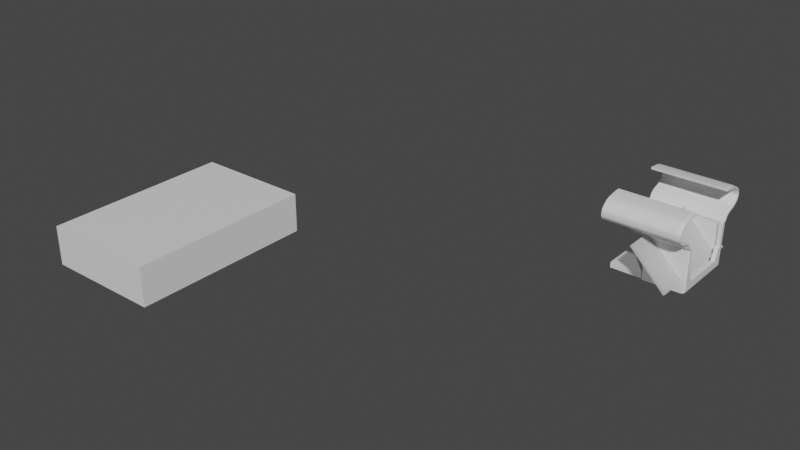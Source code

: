 # Source: CamProj_2.blend  (saved by Blender 2.93.20; exported with 4.5.12 LTS)
import bpy
from mathutils import Matrix  # noqa: F401  (used for matrix-valued properties, if any)

bpy.ops.wm.read_factory_settings(use_empty=True)
scene = bpy.context.scene
scene.name = 'Scene'

# ---- collections
col_collection = bpy.data.collections.new('Collection'); scene.collection.children.link(col_collection)

# ---- materials (node trees are filled in below, after node groups)
mat_material_002 = bpy.data.materials.new('Material.002')
mat_material_002.use_transparent_shadow = False
mat_material_002.diffuse_color = (0.0, 0.0, 0.0, 1.0)
mat_material_001 = bpy.data.materials.new('Material.001')
mat_material_001.use_transparent_shadow = False
mat_material_001.diffuse_color = (0.04955, 0.04955, 0.04955, 1.0)
mat_material_003 = bpy.data.materials.new('Material.003')
mat_material_003.surface_render_method = 'BLENDED'
mat_material_003.blend_method = 'BLEND'
mat_material_003.alpha_threshold = 0.0
mat_material_003.use_transparency_overlap = False
mat_material_003.show_transparent_back = False
mat_material_003.diffuse_color = (1.0, 1.0, 1.0, 0.02857)

# ---- material node trees
mat_material_002.use_nodes = True; mat_material_002.node_tree.nodes.clear()
_N = mat_material_002.node_tree.nodes; _L = mat_material_002.node_tree.links
n0 = _N.new('ShaderNodeBsdfPrincipled'); n0.name = 'Principled BSDF'; n0.location = (10, 300)
n0.distribution = 'GGX'
n0.subsurface_method = 'BURLEY'
n0.inputs[3].default_value = 1.45
n0.inputs[27].default_value = (0.0, 0.0, 0.0, 1.0)
n0.inputs[28].default_value = 1.0
n1 = _N.new('ShaderNodeOutputMaterial'); n1.name = 'Material Output'; n1.location = (300, 300)
_L.new(n0.outputs[0], n1.inputs[0])
n1.is_active_output = True
mat_material_001.use_nodes = True; mat_material_001.node_tree.nodes.clear()
_N = mat_material_001.node_tree.nodes; _L = mat_material_001.node_tree.links
n0 = _N.new('ShaderNodeBsdfPrincipled'); n0.name = 'Principled BSDF'; n0.location = (10, 300)
n0.distribution = 'GGX'
n0.subsurface_method = 'BURLEY'
n0.inputs[3].default_value = 1.45
n0.inputs[27].default_value = (0.0, 0.0, 0.0, 1.0)
n0.inputs[28].default_value = 1.0
n1 = _N.new('ShaderNodeOutputMaterial'); n1.name = 'Material Output'; n1.location = (300, 300)
_L.new(n0.outputs[0], n1.inputs[0])
n1.is_active_output = True
mat_material_003.use_nodes = True; mat_material_003.node_tree.nodes.clear()
_N = mat_material_003.node_tree.nodes; _L = mat_material_003.node_tree.links
n0 = _N.new('ShaderNodeBsdfPrincipled'); n0.name = 'Principled BSDF'; n0.location = (10, 300)
n0.distribution = 'GGX'
n0.subsurface_method = 'BURLEY'
n0.inputs[3].default_value = 1.45
n0.inputs[4].default_value = 0.4877
n0.inputs[27].default_value = (0.0, 0.0, 0.0, 1.0)
n1 = _N.new('ShaderNodeOutputMaterial'); n1.name = 'Material Output'; n1.location = (300, 300)
_L.new(n0.outputs[0], n1.inputs[0])
n1.is_active_output = True

# ---- world
world_world = bpy.data.worlds.new('World'); scene.world = world_world
world_world.use_nodes = True; world_world.node_tree.nodes.clear()
_N = world_world.node_tree.nodes; _L = world_world.node_tree.links
n0 = _N.new('ShaderNodeOutputWorld'); n0.name = 'World Output'; n0.location = (300, 300)
n1 = _N.new('ShaderNodeBackground'); n1.name = 'Background'; n1.location = (10, 300)
n1.inputs[0].default_value = (0.05088, 0.05088, 0.05088, 1.0)
_L.new(n1.outputs[0], n0.inputs[0])
n0.is_active_output = True
world_world.color = (0.05088, 0.05088, 0.05088)
world_world.use_sun_shadow = False
world_world.sun_shadow_jitter_overblur = 0.0

# ---- meshes
me_c920_hood = bpy.data.meshes.new('C920-Hood')
me_c920_hood.from_pydata([(-27.97, -2.659, -20.0), (-30.05, -2.3, -20.0), (28.03, -1.801, -20.0), (31.01, -1.579, -20.0), (29.41, -2.503, -20.0), (-28.85, -1.801, -20.0), (29.16, -2.62, -20.0), (28.91, -2.659, -20.0), (-28.23, -2.62, -20.0), (-30.05, -2.3, 14.0), (-30.05, -42.3, 14.0), (-27.97, -2.659, 14.0), (28.91, -2.659, 14.0), (-30.05, -42.3, -20.0), (-28.23, -42.62, -20.0), (31.01, -1.579, 14.0), (28.03, -1.801, 14.77), (-28.85, -1.801, 14.77), (-26.87, 26.59, 14.77), (-29.79, -1.853, 16.22), (-27.97, -42.66, -20.0), (28.91, -42.66, -20.0), (29.16, -42.62, -20.0), (29.41, -42.5, -20.0), (31.01, -41.58, -20.0), (30.61, -1.948, 17.57), (-32.59, 2.96, 17.57), (-32.31, 2.483, 17.57), (-32.08, 1.983, 17.57), (-31.54, 0.7104, 17.57), (-31.3, 0.2294, 17.57), (-31.06, -0.1537, 17.57), (-30.83, -0.444, 17.57), (-30.6, -0.6457, 17.57), (-29.35, -1.645, 17.57), (-29.11, -1.763, 17.57), (-28.85, -1.801, 17.57), (28.28, -1.763, 17.57), (29.85, -1.406, 17.57), (30.09, -1.289, 17.57), (30.32, -1.087, 17.57), (30.55, -0.7966, 17.57), (30.78, -0.4135, 17.57), (31.03, 0.06748, 17.57), (31.72, 1.512, 17.57), (32.03, 2.238, 17.57), (32.08, 2.317, 17.57), (32.41, 2.772, 17.57), (32.78, 3.204, 17.57), (33.2, 3.615, 17.57), (33.65, 4.005, 17.57), (34.15, 4.373, 17.57), (34.68, 4.72, 17.57), (35.84, 5.353, 17.57), (37.12, 5.906, 17.57), (38.48, 6.381, 17.57), (41.05, 7.092, 17.57), (42.17, 7.476, 17.57), (43.26, 7.929, 17.57), (44.32, 8.446, 17.57), (45.3, 9.026, 17.57), (46.21, 9.664, 17.57), (47.01, 10.36, 17.57), (47.69, 11.1, 17.57), (47.98, 11.49, 17.57), (48.23, 11.9, 17.57), (48.44, 12.31, 17.57), (49.13, 13.76, 17.57), (49.3, 14.18, 17.57), (49.42, 14.62, 17.57), (49.49, 15.06, 17.57), (49.51, 15.52, 17.57), (31.19, 2.785, 15.84), (31.19, 2.793, 15.85), (31.18, 2.785, 15.85), (49.48, 15.99, 17.57), (49.39, 16.46, 17.57), (49.24, 16.94, 17.57), (49.04, 17.43, 17.57), (48.34, 18.88, 17.57), (48.07, 19.38, 17.57), (47.74, 19.88, 17.57), (47.34, 20.4, 17.57), (46.86, 20.92, 17.57), (44.89, 22.61, 17.57), (44.05, 23.15, 17.57), (43.05, 23.66, 17.57), (41.85, 24.14, 17.57), (37.07, 25.35, 17.57), (34.97, 25.72, 17.57), (-29.11, -3.179, 17.6), (-28.29, -3.179, 17.6), (29.58, -2.022, 17.6), (32.46, 26.05, 17.57), (40.39, 24.58, 17.57), (28.91, -37.66, -20.0), (-27.97, -37.66, -20.0), (-27.97, -37.66, 14.0), (28.91, -37.66, 14.0), (31.01, -36.58, 14.0), (30.61, -36.25, 16.22), (29.58, -35.38, 17.6), (-28.23, -42.62, 14.0), (-27.97, -42.66, 14.0), (28.91, -42.66, 14.0), (29.16, -42.62, 14.0), (29.41, -42.5, 14.0), (31.01, -41.58, 14.0), (-29.79, -41.85, 16.22), (-28.32, -42.11, 16.22), (-28.06, -42.15, 16.22), (28.82, -42.15, 16.22), (29.07, -42.11, 16.22), (29.32, -42.0, 16.22), (30.61, -41.25, 16.22), (-28.55, -40.78, 17.6), (-29.11, -40.68, 17.6), (-28.29, -40.82, 17.6), (28.58, -40.82, 17.6), (28.84, -40.78, 17.6), (29.08, -40.67, 17.6), (29.58, -40.38, 17.6), (0.4688, -42.66, -20.0), (0.4688, -37.66, -20.0), (-27.97, -37.66, -50.0), (-27.97, -42.66, -50.0), (0.4689, -42.66, -50.0), (0.4689, -37.66, -50.0), (-49.32, 16.32, -50.0), (-49.29, 16.79, -50.0), (-26.87, 26.59, -50.0), (-30.33, 26.34, -50.0), (-33.28, 26.05, -50.0), (-35.79, 25.72, -50.0), (-37.89, 25.35, -50.0), (-49.21, 17.26, -50.0), (-39.65, 24.94, -50.0), (-41.11, 24.5, -50.0), (-42.31, 24.02, -50.0), (-43.31, 23.51, -50.0), (-44.15, 22.97, -50.0), (-49.06, 17.75, -50.0), (-44.89, 22.4, -50.0), (-46.15, 21.4, -50.0), (-46.83, 20.8, -50.0), (-47.38, 20.28, -50.0), (-47.85, 19.76, -50.0), (-48.25, 19.24, -50.0), (-48.85, 18.24, -50.0), (-48.59, 18.74, -50.0), (-49.32, 14.72, -50.0), (-49.3, 14.26, -50.0), (-49.23, 13.82, -50.0), (-49.11, 13.38, -50.0), (-48.74, 12.54, -50.0), (-48.95, 12.95, -50.0), (-40.3, 6.735, -50.0), (-37.74, 6.024, -50.0), (-36.37, 5.549, -50.0), (-35.1, 4.997, -50.0), (-33.94, 4.364, -50.0), (-41.43, 7.12, -50.0), (-33.57, 4.122, -50.0), (-33.29, 3.847, -50.0), (-32.92, 3.414, -50.0), (-42.52, 7.572, -50.0), (-32.59, 2.96, -50.0), (-32.31, 2.483, -50.0), (-32.08, 1.983, -50.0), (-31.54, 0.7104, -50.0), (-44.56, 8.669, -50.0), (-43.58, 8.09, -50.0), (-31.3, 0.2294, -50.0), (-31.06, -0.1537, -50.0), (-30.83, -0.444, -50.0), (-29.11, -1.763, -50.0), (-29.35, -1.645, -50.0), (31.03, 0.06747, -50.0), (30.78, -0.4135, -50.0), (31.72, 1.512, -50.0), (32.03, 2.238, -50.0), (32.08, 2.317, -50.0), (32.41, 2.772, -50.0), (32.78, 3.204, -50.0), (33.2, 3.615, -50.0), (33.65, 4.005, -50.0), (30.55, -0.7966, -50.0), (34.15, 4.373, -50.0), (34.68, 4.72, -50.0), (35.84, 5.353, -50.0), (37.12, 5.906, -50.0), (38.48, 6.381, -50.0), (41.05, 7.092, -50.0), (42.17, 7.476, -50.0), (43.26, 7.929, -50.0), (47.01, 10.36, -50.0), (46.21, 9.664, -50.0), (48.44, 12.31, -50.0), (48.23, 11.9, -50.0), (49.42, 14.62, -50.0), (49.3, 14.18, -50.0), (49.49, 15.06, -50.0), (47.34, 20.4, -50.0), (47.74, 19.88, -50.0), (46.32, 21.44, -50.0), (46.86, 20.92, -50.0), (29.5, 26.34, -50.0), (32.46, 26.05, -50.0), (34.97, 25.72, -50.0), (37.07, 25.35, -50.0), (40.39, 24.58, -50.0), (41.85, 24.14, -50.0), (43.05, 23.66, -50.0), (44.05, 23.15, -50.0), (44.89, 22.61, -50.0), (45.63, 22.04, -50.0), (48.07, 19.38, -50.0), (48.34, 18.88, -50.0), (49.04, 17.43, -50.0), (49.24, 16.94, -50.0), (49.39, 16.46, -50.0), (49.48, 15.99, -50.0), (49.51, 15.52, -50.0), (49.13, 13.76, -50.0), (47.98, 11.49, -50.0), (47.69, 11.1, -50.0), (45.3, 9.026, -50.0), (44.32, 8.446, -50.0), (30.09, -1.289, -50.0), (30.32, -1.087, -50.0), (35.16, 4.139, -50.0), (35.13, 4.121, -50.0), (29.85, -1.406, -50.0), (28.28, -1.763, -50.0), (28.03, -1.801, -50.0), (-28.85, -1.801, -50.0), (-30.6, -0.6457, -50.0), (-33.39, 2.721, -50.0), (-33.39, 2.722, -50.0), (-45.47, 9.307, -50.0), (-46.72, 10.31, -50.0), (-47.52, 11.0, -50.0), (-48.2, 11.75, -50.0), (-48.49, 12.14, -50.0), (-24.52, -24.88, 17.6), (-24.52, -24.88, 14.0), (-24.25, -26.07, 17.6), (-24.25, -26.07, 14.0), (-23.92, -27.26, 17.6), (-23.92, -27.26, 14.0), (-22.6, -30.69, 17.6), (-22.6, -30.69, 14.0), (-23.1, -29.57, 17.6), (-23.1, -29.57, 14.0), (-23.54, -28.42, 17.6), (-23.54, -28.42, 14.0), (-22.05, -31.78, 17.6), (-22.05, -31.78, 14.0), (-20.79, -33.89, 17.6), (-21.09, -33.41, 14.0), (-20.79, -33.89, 14.0), (-21.44, -32.85, 17.6), (-21.44, -32.85, 14.27), (-21.59, -32.59, 14.0), (21.44, -32.85, 17.6), (21.44, -32.85, 14.27), (21.09, -33.41, 14.0), (20.79, -33.89, 17.6), (20.79, -33.89, 14.0), (24.52, -24.88, 17.6), (24.52, -24.88, 14.0), (24.25, -26.07, 17.6), (24.25, -26.07, 14.0), (23.92, -27.26, 17.6), (23.92, -27.26, 14.0), (23.54, -28.42, 17.6), (23.54, -28.42, 14.0), (23.1, -29.57, 17.6), (23.1, -29.57, 14.0), (22.6, -30.69, 17.6), (22.6, -30.69, 14.0), (22.05, -31.78, 17.6), (22.05, -31.78, 14.0), (21.59, -32.59, 14.0), (-51.19, 14.57, 14.11), (-51.19, 16.48, 14.11), (-51.17, 14.04, 14.11), (35.64, 3.263, -20.0), (35.64, 3.262, -20.0), (31.61, -2.375, -20.0), (29.91, -3.369, -20.0), (-30.48, -3.199, -20.0), (-51.15, 17.03, 14.11), (-50.6, 16.3, 17.59), (-50.56, 16.84, 17.59), (-50.6, 14.75, 17.59), (-50.57, 14.23, 17.59), (-51.08, 13.48, 14.11), (-50.48, 13.68, 17.6), (-50.93, 12.95, 14.12), (-50.73, 12.43, 14.12), (-50.48, 11.93, 14.11), (-50.19, 11.46, 14.11), (-49.86, 11.01, 14.11), (-48.64, 9.554, 14.11), (-47.9, 8.751, 14.11), (-47.02, 7.987, 14.11), (-46.04, 7.297, 14.12), (-44.98, 6.678, 14.12), (-43.87, 6.13, 14.11), (-42.72, 5.653, 14.11), (-41.54, 5.249, 14.11), (-38.97, 4.538, 14.11), (-37.67, 4.087, 14.11), (-36.48, 3.567, 14.12), (-35.39, 2.974, 14.12), (-34.92, 2.665, 14.12), (-34.47, 2.334, 14.11), (-34.06, 1.986, 14.11), (-34.17, 2.106, 14.12), (-34.06, 1.902, 14.12), (-33.86, 1.46, 14.12), (-33.31, 0.1701, 14.12), (-33.04, -0.3741, 14.11), (-32.75, -0.8414, 14.11), (-32.48, -1.193, 14.11), (-31.23, -2.679, 14.11), (-30.83, -3.012, 14.11), (-30.48, -3.194, 14.12), (31.66, -2.33, 14.12), (31.96, -2.064, 14.11), (32.28, -1.655, 14.11), (32.57, -1.187, 14.11), (32.84, -0.6428, 14.11), (33.39, 0.6478, 14.11), (33.6, 1.091, 14.11), (33.83, 1.483, 14.12), (34.1, 1.865, 14.12), (34.42, 2.234, 14.12), (34.78, 2.592, 14.12), (35.19, 2.936, 14.11), (35.63, 3.267, 14.11), (35.64, 3.268, 14.11), (35.6, 3.246, 14.11), (36.79, 3.766, 14.11), (38.09, 4.218, 14.12), (40.66, 4.929, 14.11), (41.83, 5.332, 14.11), (42.99, 5.809, 14.11), (44.1, 6.355, 14.11), (46.76, 7.899, 14.11), (47.74, 8.59, 14.11), (48.62, 9.355, 14.11), (49.38, 10.18, 14.12), (49.72, 10.65, 14.11), (50.01, 11.12, 14.11), (50.26, 11.62, 14.11), (50.45, 12.1, 14.11), (51.1, 13.88, 14.11), (51.24, 14.41, 14.11), (51.33, 14.96, 14.11), (51.35, 15.53, 14.12), (51.31, 16.11, 14.11), (51.21, 16.69, 14.11), (51.04, 17.26, 14.11), (50.39, 19.04, 14.11), (50.15, 19.6, 14.11), (49.84, 20.18, 14.11), (49.46, 20.76, 14.12), (49.01, 21.33, 14.12), (48.49, 21.9, 14.12), (47.91, 22.47, 14.11), (47.18, 23.1, 14.11), (46.38, 23.72, 14.11), (45.48, 24.29, 14.11), (43.84, 25.24, 14.11), (42.77, 25.78, 14.11), (41.49, 26.29, 14.11), (39.97, 26.76, 14.12), (38.15, 27.18, 14.12), (36.0, 27.56, 14.12), (33.45, 27.89, 14.12), (30.47, 28.19, 14.12), (26.99, 28.44, 14.12), (-29.53, 28.19, 14.11), (-32.52, 27.89, 14.11), (-35.06, 27.56, 14.11), (-39.03, 26.86, 14.11), (-40.85, 26.44, 14.11), (-42.37, 25.97, 14.11), (-43.66, 25.46, 14.11), (-44.74, 24.91, 14.12), (-45.66, 24.32, 14.12), (-46.46, 23.71, 14.11), (-47.19, 23.07, 14.11), (-47.78, 22.5, 14.11), (-48.28, 21.95, 14.11), (-49.49, 20.5, 14.11), (-49.93, 19.94, 14.11), (-50.31, 19.37, 14.11), (-50.62, 18.79, 14.11), (-50.87, 18.2, 14.12), (-51.04, 17.62, 14.11), (-50.45, 17.41, 17.6), (-50.33, 13.16, 17.6), (-50.14, 12.65, 17.6), (-49.9, 12.17, 17.6), (-49.61, 11.7, 17.59), (-49.29, 11.25, 17.59), (-48.3, 10.07, 17.59), (-47.57, 9.276, 17.59), (-46.69, 8.523, 17.6), (-45.72, 7.84, 17.6), (-44.67, 7.226, 17.6), (-43.56, 6.681, 17.6), (-42.42, 6.206, 17.6), (-41.25, 5.803, 17.6), (-38.68, 5.094, 17.6), (-37.37, 4.642, 17.6), (-36.17, 4.12, 17.61), (-35.07, 3.523, 17.61), (-34.59, 3.208, 17.61), (-34.14, 2.872, 17.6), (-33.73, 2.52, 17.6), (-33.66, 2.47, 17.61), (-33.47, 2.132, 17.61), (-33.27, 1.684, 17.61), (-32.72, 0.3951, 17.6), (-32.45, -0.1425, 17.6), (-32.18, -0.6023, 17.59), (-31.91, -0.9487, 17.59), (-30.89, -2.156, 17.59), (-30.51, -2.472, 17.6), (-30.17, -3.179, 17.51), (31.18, -1.907, 17.61), (31.48, -1.654, 17.6), (31.79, -1.258, 17.6), (32.08, -0.801, 17.6), (32.35, -0.265, 17.59), (32.9, 1.024, 17.59), (33.1, 1.476, 17.6), (33.33, 1.879, 17.61), (33.61, 2.27, 17.61), (33.94, 2.647, 17.61), (34.31, 3.009, 17.61), (34.72, 3.357, 17.6), (35.17, 3.69, 17.6), (35.27, 3.753, 17.59), (35.46, 3.855, 17.6), (36.66, 4.382, 17.6), (37.97, 4.838, 17.61), (40.53, 5.546, 17.6), (41.7, 5.946, 17.6), (42.85, 6.418, 17.59), (43.96, 6.958, 17.59), (46.3, 8.322, 17.59), (47.27, 9.01, 17.6), (48.15, 9.768, 17.6), (48.89, 10.59, 17.6), (49.23, 11.04, 17.6), (49.52, 11.51, 17.6), (49.76, 11.99, 17.59), (49.95, 12.47, 17.59), (50.48, 13.91, 17.59), (50.61, 14.43, 17.59), (50.7, 14.97, 17.6), (50.72, 15.53, 17.6), (50.69, 16.09, 17.6), (50.58, 16.67, 17.59), (50.42, 17.22, 17.59), (49.89, 18.67, 17.59), (49.66, 19.22, 17.59), (49.35, 19.79, 17.6), (48.97, 20.36, 17.6), (48.53, 20.92, 17.6), (48.02, 21.49, 17.6), (47.44, 22.05, 17.6), (46.71, 22.68, 17.6), (45.92, 23.3, 17.59), (45.03, 23.87, 17.59), (43.7, 24.64, 17.59), (42.64, 25.18, 17.59), (41.36, 25.68, 17.6), (39.85, 26.14, 17.6), (38.04, 26.56, 17.6), (35.89, 26.93, 17.6), (33.35, 27.27, 17.6), (30.37, 27.57, 17.6), (26.9, 27.82, 17.6), (-29.61, 27.57, 17.59), (-32.59, 27.28, 17.59), (-35.13, 26.94, 17.59), (-38.75, 26.31, 17.59), (-40.56, 25.88, 17.59), (-42.08, 25.42, 17.6), (-43.35, 24.91, 17.6), (-44.42, 24.36, 17.6), (-45.34, 23.78, 17.6), (-46.13, 23.17, 17.6), (-46.86, 22.54, 17.6), (-47.44, 21.98, 17.59), (-47.94, 21.43, 17.59), (-48.93, 20.26, 17.59), (-49.36, 19.7, 17.59), (-49.73, 19.13, 17.6), (-50.04, 18.56, 17.6), (-50.27, 17.99, 17.6), (-29.42, -3.179, 17.6), (-51.2, 14.57, -50.0), (-51.2, 16.48, -50.0), (-51.17, 14.04, -50.0), (-51.16, 17.03, -50.0), (-51.05, 17.62, -50.0), (-50.87, 18.2, -50.0), (-50.63, 18.79, -50.0), (-50.32, 19.37, -50.0), (-49.94, 19.95, -50.0), (-49.5, 20.51, -50.0), (-48.29, 21.95, -50.0), (-47.78, 22.51, -50.0), (-47.19, 23.07, -50.0), (-46.47, 23.71, -50.0), (-45.67, 24.33, -50.0), (-44.74, 24.92, -50.0), (-43.66, 25.47, -50.0), (-42.37, 25.98, -50.0), (-40.85, 26.44, -50.0), (-39.03, 26.86, -50.0), (-35.06, 27.56, -50.0), (-32.52, 27.9, -50.0), (-29.53, 28.2, -50.0), (38.1, 4.212, -50.0), (40.66, 4.923, -50.0), (41.84, 5.326, -50.0), (26.99, 28.45, -50.0), (30.47, 28.2, -50.0), (33.45, 27.9, -50.0), (36.0, 27.56, -50.0), (38.15, 27.18, -50.0), (39.97, 26.76, -50.0), (41.49, 26.3, -50.0), (42.78, 25.79, -50.0), (43.84, 25.25, -50.0), (45.48, 24.3, -50.0), (46.38, 23.72, -50.0), (47.18, 23.11, -50.0), (47.91, 22.47, -50.0), (48.5, 21.91, -50.0), (49.02, 21.33, -50.0), (49.47, 20.76, -50.0), (49.85, 20.18, -50.0), (50.16, 19.6, -50.0), (50.39, 19.04, -50.0), (51.04, 17.26, -50.0), (51.21, 16.7, -50.0), (51.32, 16.11, -50.0), (51.36, 15.53, -50.0), (51.33, 14.96, -50.0), (51.25, 14.41, -50.0), (51.1, 13.88, -50.0), (50.45, 12.09, -50.0), (50.27, 11.62, -50.0), (50.02, 11.12, -50.0), (49.72, 10.64, -50.0), (49.38, 10.18, -50.0), (48.63, 9.35, -50.0), (47.74, 8.585, -50.0), (44.1, 6.35, -50.0), (46.76, 7.893, -50.0), (42.99, 5.803, -50.0), (36.8, 3.76, -50.0), (33.6, 1.087, -50.0), (33.83, 1.48, -50.0), (35.6, 3.241, -50.0), (35.64, 3.263, -50.0), (34.43, 2.23, -50.0), (34.79, 2.587, -50.0), (35.64, 3.262, -50.0), (32.85, -0.6448, -50.0), (33.4, 0.6452, -50.0), (35.19, 2.931, -50.0), (34.11, 1.86, -50.0), (-32.48, -1.197, -50.0), (-31.23, -2.682, -50.0), (32.57, -1.19, -50.0), (32.29, -1.658, -50.0), (31.96, -2.069, -50.0), (31.59, -2.394, -50.0), (29.91, -3.369, -50.0), (-33.04, -0.3776, -50.0), (-33.32, 0.1672, -50.0), (-30.84, -3.017, -50.0), (-30.48, -3.199, -50.0), (-32.76, -0.8458, -50.0), (-41.54, 5.243, -50.0), (-42.72, 5.647, -50.0), (-33.87, 1.457, -50.0), (-34.07, 1.899, -50.0), (-34.18, 2.102, -50.0), (-34.07, 1.981, -50.0), (-35.39, 2.969, -50.0), (-34.92, 2.659, -50.0), (-34.47, 2.328, -50.0), (-38.98, 4.533, -50.0), (-36.48, 3.561, -50.0), (-37.68, 4.081, -50.0), (-43.87, 6.124, -50.0), (-44.99, 6.672, -50.0), (-46.04, 7.292, -50.0), (-47.02, 7.982, -50.0), (-47.91, 8.747, -50.0), (-48.64, 9.551, -50.0), (-49.86, 11.01, -50.0), (-50.19, 11.46, -50.0), (-50.49, 11.93, -50.0), (-50.73, 12.43, -50.0), (-50.93, 12.94, -50.0), (-51.08, 13.48, -50.0), (-26.87, -23.87, 17.6), (-26.87, -23.87, 14.0), (-24.7, -23.87, 17.6), (-24.7, -23.87, 14.0), (26.87, -23.87, 17.6), (26.87, -23.87, 14.0), (24.7, -23.87, 17.6), (24.7, -23.87, 14.0), (-26.87, 27.77, 17.6), (-26.87, 28.38, 14.11), (-26.87, 28.39, -50.0), (-26.87, 26.59, -50.0), (-26.87, 26.59, 14.77), (-26.87, 26.56, 14.8), (-32.92, 3.414, 17.57), (46.32, 21.44, 17.57), (26.87, 27.82, 16.7), (26.87, 28.45, 14.11), (26.87, 28.46, -50.0), (26.87, 26.53, -50.0), (45.63, 22.04, 17.57), (26.87, -2.022, 17.6), (29.5, 26.34, 17.57), (26.87, -2.022, 14.0), (-26.87, -3.179, 17.6), (-26.87, -2.659, 14.0), (-33.29, 3.847, 17.57), (-33.57, 4.122, 17.57), (-33.94, 4.364, 17.57), (-35.1, 4.997, 17.57), (-36.37, 5.549, 17.57), (-37.74, 6.024, 17.57), (-40.3, 6.735, 17.57), (-41.43, 7.12, 17.57), (-42.52, 7.572, 17.57), (-43.58, 8.09, 17.57), (-44.56, 8.669, 17.57), (-45.47, 9.307, 17.57), (-46.72, 10.31, 17.57), (-47.52, 11.0, 17.57), (-48.2, 11.75, 17.57), (-48.49, 12.14, 17.57), (-48.74, 12.54, 17.57), (-48.95, 12.95, 17.57), (-49.11, 13.38, 17.57), (-49.23, 13.82, 17.57), (-49.3, 14.26, 17.57), (-49.32, 14.72, 17.57), (-49.32, 16.32, 17.57), (-49.29, 16.79, 17.57), (-49.21, 17.26, 17.57), (-49.06, 17.75, 17.57), (-48.85, 18.24, 17.57), (-48.59, 18.74, 17.57), (-48.25, 19.24, 17.57), (-47.85, 19.76, 17.57), (-47.38, 20.28, 17.57), (-46.83, 20.8, 17.57), (-46.15, 21.4, 17.57), (-44.89, 22.4, 17.57), (-44.15, 22.97, 17.57), (-43.31, 23.51, 17.57), (-42.31, 24.02, 17.57), (-41.11, 24.5, 17.57), (-39.65, 24.94, 17.57), (-37.89, 25.35, 17.57), (-35.79, 25.72, 17.57), (-33.28, 26.05, 17.57), (-30.33, 26.34, 17.57), (-26.87, 26.59, 17.57), (26.87, 26.53, 17.57), (31.01, -33.41, 12.0), (-30.05, -33.41, 12.0), (28.91, -33.41, 12.0), (-27.97, -33.41, 12.0), (-30.16, -1.0, -20.41), (-30.6, -0.6457, -20.06), (30.39, -1.0, -20.41), (32.67, -1.0, -20.41), (-31.06, -0.1537, -19.57), (-30.83, -0.444, -19.86), (-33.04, -0.376, -19.79), (-32.76, -0.8438, -20.26), (-32.63, -1.0, -20.41), (31.19, 0.4142, -19.0), (31.03, 0.06747, -19.35), (30.78, -0.4135, -19.83), (30.55, -0.7966, -20.21), (32.85, -0.6439, -20.06), (33.3, 0.4142, -19.0), (-31.39, 0.4142, -19.0), (-31.3, 0.2294, -19.18), (-33.32, 0.1686, -19.25), (-33.42, 0.4142, -19.0), (31.03, 0.06747, -18.65), (30.78, -0.4135, -18.17), (-30.6, -0.6457, -17.94), (28.28, -1.763, -16.82), (30.55, -0.7966, -17.79), (29.85, -1.406, -17.18), (30.09, -1.289, -17.3), (30.32, -1.087, -17.5), (-29.35, -1.645, -16.94), (31.62, -2.37, -16.22), (32.29, -1.656, -16.93), (32.57, -1.188, -17.4), (32.85, -0.6438, -17.94), (31.01, -1.579, -17.01), (-29.11, -1.763, -16.82), (-28.85, -1.801, -16.78), (28.03, -1.801, -16.78), (-30.48, -3.199, -15.39), (31.96, -2.066, -16.52), (-30.05, -2.3, -16.29), (28.91, -2.659, -15.93), (-27.97, -2.659, -15.93), (-31.3, 0.2294, -18.82), (-31.06, -0.1537, -18.43), (-30.83, -0.444, -18.14), (-33.32, 0.1687, -18.75), (-30.84, -3.014, -15.57), (-33.04, -0.3759, -18.21), (-32.76, -0.8436, -17.74), (-31.23, -2.68, -15.91), (-32.48, -1.195, -17.39), (31.01, -32.0, 13.41), (-30.05, -32.0, 13.41), (28.91, -32.0, 13.41), (-27.97, -32.0, 13.41), (28.28, -1.763, -19.65), (29.85, -1.406, -20.01), (30.09, -1.289, -20.13), (30.32, -1.087, -20.33), (-29.35, -1.645, -19.77), (31.61, -2.374, -19.04), (32.29, -1.656, -19.76), (32.57, -1.188, -20.23), (31.01, -1.579, -19.83), (-29.11, -1.763, -19.65), (-28.85, -1.801, -19.61), (28.03, -1.801, -19.61), (-30.48, -3.199, -18.22), (31.96, -2.066, -19.35), (-30.05, -2.3, -19.11), (28.91, -2.659, -18.76), (-27.97, -2.659, -18.76), (-30.84, -3.015, -18.4), (-31.23, -2.68, -18.73), (-32.48, -1.195, -20.22)], [], [(299, 616, 615, 300), (224, 64, 65, 198), (220, 221, 75, 76), (213, 85, 86, 212), (343, 573, 570, 344), (653, 171, 170, 654), (131, 686, 685, 132), (676, 675, 144, 143), (671, 149, 147, 672), (25, 92, 101, 100), (31, 735, 734, 30), (652, 165, 171, 653), (324, 740, 742, 325), (177, 178, 704, 703), (339, 576, 580, 340), (683, 134, 133, 684), (652, 651, 161, 165), (644, 632, 164, 163), (184, 49, 50, 185), (211, 212, 86, 87), (365, 552, 551, 366), (209, 88, 89, 208), (377, 540, 539, 378), (62, 63, 225, 195), (361, 556, 555, 362), (682, 136, 134, 683), (671, 670, 148, 149), (181, 180, 45, 46), (397, 517, 516, 398), (174, 173, 697, 698), (224, 225, 63, 64), (218, 219, 77, 78), (26, 166, 164, 632), (61, 196, 226, 60), (648, 647, 159, 158), (678, 140, 139, 679), (663, 662, 153, 152), (344, 570, 531, 345), (388, 526, 525, 389), (384, 530, 529, 385), (675, 674, 145, 144), (285, 509, 508, 284), (680, 679, 139, 138), (54, 55, 191, 190), (688, 637, 206, 640), (346, 532, 533, 347), (301, 614, 613, 302), (77, 219, 220, 76), (229, 750, 695, 705, 186), (215, 638, 84, 214), (217, 218, 78, 79), (398, 516, 515, 399), (351, 566, 565, 352), (646, 645, 162, 160), (629, 630, 18, 130), (169, 29, 30, 734, 708, 709, 172), (316, 601, 602, 317), (188, 52, 53, 189), (199, 200, 68, 69), (184, 183, 48, 49), (669, 668, 135, 141), (203, 216, 80, 81), (178, 186, 705, 704), (18, 630, 631), (664, 663, 152, 151), (200, 223, 67, 68), (226, 227, 59, 60), (5, 235, 175, 756, 757), (304, 611, 610, 305), (332, 723, 724, 333), (306, 609, 608, 307), (665, 664, 151, 150), (153, 662, 661, 155), (290, 291, 592, 588), (311, 594, 603, 312), (670, 669, 141, 148), (227, 194, 58, 59), (236, 174, 698, 694), (27, 167, 166, 26), (209, 210, 94, 88), (289, 587, 586, 760, 752), (233, 747, 748, 232), (651, 650, 156, 161), (622, 639, 641, 623), (627, 628, 530, 384), (73, 72, 74), (395, 519, 518, 396), (238, 237, 598, 599), (15, 725, 721, 329), (12, 16, 728, 732), (11, 733, 727, 17), (239, 655, 654, 170), (99, 100, 114, 107), (100, 101, 121, 114), (356, 561, 560, 357), (360, 557, 556, 361), (20, 125, 126, 122, 21, 104, 103), (330, 730, 722, 331), (362, 555, 554, 363), (28, 29, 169, 168), (674, 673, 146, 145), (106, 105, 22, 23), (103, 110, 109, 102), (106, 113, 112, 105), (106, 107, 114, 113), (104, 111, 110, 103), (112, 119, 118, 111), (10, 102, 109, 108), (105, 112, 111, 104), (111, 118, 117, 110), (113, 120, 119, 112), (103, 102, 14, 20), (108, 109, 115, 116), (121, 120, 113, 114), (110, 117, 115, 109), (107, 106, 23, 24), (102, 10, 13, 14), (105, 104, 21, 22), (19, 9, 10, 108), (367, 550, 549, 368), (117, 118, 119, 120, 121, 101, 92, 639, 622, 624, 269, 271, 273, 275, 277, 279, 281, 264, 267, 258, 261, 256, 250, 252, 254, 248, 246, 244, 620, 618, 642, 91, 90, 116, 115), (126, 125, 124, 127), (123, 122, 126, 127), (20, 96, 124, 125), (215, 204, 633, 638), (208, 89, 93, 207), (381, 536, 535, 382), (685, 684, 133, 132), (25, 15, 329, 434), (323, 739, 740, 324), (154, 660, 659, 243), (647, 646, 160, 159), (1, 761, 759, 291), (347, 533, 569, 348), (202, 203, 81, 82), (9, 19, 433, 328), (179, 177, 703, 702, 712, 43, 44), (222, 71, 75, 221), (70, 71, 222, 201), (399, 515, 514, 400), (372, 545, 544, 373), (53, 54, 190, 189), (233, 234, 2, 758, 747), (187, 51, 52, 188), (175, 176, 751, 756), (229, 228, 749, 750), (659, 658, 242, 243), (231, 574, 577, 580, 576, 575, 581, 572, 571, 579, 578, 584, 585, 586, 587, 588, 592, 591, 583, 582, 593, 589, 590, 596, 597, 598, 237, 238, 599, 602, 601, 600, 604, 605, 603, 594, 595, 606, 607, 608, 609, 610, 611, 612, 613, 614, 615, 616, 617, 510, 508, 509, 511, 512, 513, 514, 515, 516, 517, 518, 519, 520, 521, 522, 523, 524, 525, 526, 527, 528, 529, 530, 628, 629, 130, 131, 132, 133, 134, 136, 137, 138, 139, 140, 142, 143, 144, 145, 146, 147, 149, 148, 141, 135, 129, 128, 150, 151, 152, 153, 155, 154, 243, 242, 241, 240, 239, 170, 171, 165, 161, 156, 157, 158, 159, 160, 162, 163, 164, 166, 167, 168, 169, 172, 173, 174, 236, 176, 175, 235, 234, 233, 232, 228, 229, 186, 178, 177, 179, 180, 181, 182, 183, 184, 185, 187, 188, 189, 190, 191, 192, 193, 194, 227, 226, 196, 195, 225, 224, 198, 197, 223, 200, 199, 201, 222, 221, 220, 219, 218, 217, 216, 203, 202, 205, 204, 215, 214, 213, 212, 211, 210, 209, 208, 207, 206, 637, 636, 534, 535, 536, 537, 538, 539, 540, 541, 542, 543, 544, 545, 546, 547, 548, 549, 550, 551, 552, 553, 554, 555, 556, 557, 558, 559, 560, 561, 562, 563, 564, 565, 566, 568, 567, 569, 533, 532, 531, 570, 573, 230), (97, 98, 95, 123, 127, 124, 96), (337, 581, 575, 338), (27, 28, 168, 167), (18, 687, 686, 131, 130), (6, 7, 2, 5, 291, 290, 289, 3, 4), (182, 181, 46, 47), (61, 62, 195, 196), (688, 634, 635, 636, 637), (65, 66, 197, 198), (176, 236, 694, 693, 751), (187, 185, 50, 51), (128, 666, 665, 150), (231, 230, 573, 574), (216, 217, 79, 80), (385, 529, 528, 386), (223, 197, 66, 67), (70, 201, 199, 69), (180, 179, 44, 45), (155, 661, 660, 154), (678, 677, 142, 140), (56, 57, 193, 192), (649, 648, 158, 157), (2, 234, 235, 5), (210, 211, 87, 94), (205, 83, 633, 204), (645, 644, 163, 162), (19, 90, 507, 433), (241, 657, 656, 240), (274, 273, 271, 272), (278, 277, 275, 276), (266, 268, 265, 282, 283), (270, 269, 624, 625), (282, 281, 279, 280), (255, 254, 252, 253), (253, 252, 250, 251), (251, 250, 256, 257), (245, 244, 246, 247), (247, 246, 248, 249), (276, 275, 273, 274), (265, 264, 281, 282), (272, 271, 269, 270), (267, 264, 265, 268), (280, 279, 277, 278), (249, 248, 254, 255), (260, 258, 267, 268), (3, 755, 689, 743, 725, 15, 99, 107, 24), (483, 378, 379, 484), (369, 548, 547, 370), (476, 371, 372, 477), (494, 493, 388, 389), (367, 368, 473, 472), (303, 408, 407, 302), (497, 496, 391, 392), (488, 383, 635, 634), (380, 537, 536, 381), (294, 403, 402, 292), (423, 422, 317, 318), (416, 415, 310, 311), (359, 464, 463, 358), (477, 372, 373, 478), (366, 367, 472, 471), (345, 450, 449, 344), (299, 404, 298, 297), (368, 549, 548, 369), (390, 524, 523, 391), (503, 502, 397, 398), (421, 420, 315, 316), (419, 418, 313, 314), (322, 427, 426, 321), (348, 453, 452, 347), (344, 449, 448, 343), (340, 445, 444, 339), (355, 460, 459, 354), (357, 462, 461, 356), (363, 364, 469, 468), (353, 458, 457, 352), (365, 470, 469, 364), (379, 538, 537, 380), (486, 381, 382, 487), (363, 554, 553, 364), (475, 370, 371, 476), (332, 437, 436, 331), (504, 503, 398, 399), (505, 504, 399, 400), (202, 82, 83, 205), (501, 500, 395, 396), (496, 495, 390, 391), (313, 605, 604, 314), (297, 617, 616, 299), (627, 626, 687, 18, 631, 630, 629, 628), (391, 523, 522, 392), (354, 459, 458, 353), (343, 448, 447, 342), (305, 410, 409, 304), (412, 411, 306, 307), (327, 738, 729, 328), (317, 602, 599, 318), (323, 428, 427, 322), (338, 575, 576, 339), (321, 426, 425, 320), (342, 447, 446, 341), (331, 436, 435, 330), (335, 440, 439, 334), (334, 439, 438, 333), (336, 441, 440, 335), (339, 444, 443, 338), (382, 535, 534, 383), (346, 451, 450, 345), (376, 541, 540, 377), (356, 461, 460, 355), (322, 737, 739, 323), (360, 465, 464, 359), (482, 377, 378, 483), (487, 382, 383, 488), (300, 405, 404, 299), (55, 56, 192, 191), (485, 380, 381, 486), (345, 531, 532, 346), (490, 385, 386, 491), (387, 492, 491, 386), (499, 498, 393, 394), (295, 293, 285, 284), (374, 543, 542, 375), (368, 369, 474, 473), (362, 363, 468, 467), (349, 567, 568, 350), (287, 574, 573, 343, 342), (286, 296, 295, 284), (326, 741, 738, 327), (307, 608, 607, 308), (334, 579, 571, 335), (386, 528, 527, 387), (342, 341, 288, 287), (301, 406, 405, 300), (340, 580, 577, 288, 341), (422, 421, 316, 317), (378, 539, 538, 379), (420, 419, 314, 315), (423, 318, 319), (424, 423, 319), (325, 430, 429, 324), (354, 563, 562, 355), (353, 564, 563, 354), (325, 326, 431, 430), (432, 431, 326, 327), (358, 559, 558, 359), (335, 571, 572, 336), (324, 429, 428, 323), (333, 438, 437, 332), (350, 568, 566, 351), (8, 0, 96, 20, 14, 13, 1), (320, 597, 596, 321), (359, 558, 557, 360), (347, 452, 451, 346), (667, 129, 135, 668), (355, 562, 561, 356), (337, 442, 441, 336), (9, 731, 744, 690, 761, 1, 13, 10), (338, 443, 442, 337), (351, 456, 455, 350), (373, 544, 543, 374), (361, 362, 467, 466), (364, 553, 552, 365), (357, 560, 559, 358), (361, 466, 465, 360), (365, 366, 471, 470), (241, 242, 658, 657), (369, 370, 475, 474), (478, 373, 374, 479), (484, 379, 380, 485), (636, 635, 383, 534), (481, 376, 377, 482), (321, 596, 590, 710, 711, 737, 322), (375, 480, 479, 374), (349, 454, 453, 348), (389, 525, 524, 390), (480, 375, 376, 481), (341, 446, 445, 340), (366, 551, 550, 367), (302, 407, 406, 301), (498, 497, 392, 393), (336, 572, 581, 337), (352, 457, 456, 351), (349, 350, 455, 454), (57, 58, 194, 193), (489, 384, 385, 490), (330, 435, 434, 329), (397, 502, 501, 396), (493, 492, 387, 388), (293, 294, 292, 285), (309, 606, 595, 310), (411, 410, 305, 306), (297, 298, 296, 286), (500, 499, 394, 395), (506, 505, 400, 401), (392, 522, 521, 393), (302, 613, 612, 303), (396, 518, 517, 397), (128, 129, 667, 666), (300, 615, 614, 301), (303, 612, 611, 304), (314, 604, 600, 315), (394, 520, 519, 395), (319, 598, 597, 320), (401, 513, 512, 402), (318, 599, 598, 319), (325, 742, 741, 326), (310, 595, 594, 311), (495, 494, 389, 390), (19, 108, 116, 90), (393, 521, 520, 394), (312, 603, 605, 313), (681, 680, 138, 137), (308, 607, 606, 309), (206, 207, 93, 640), (286, 510, 617, 297), (387, 527, 526, 388), (371, 546, 545, 372), (402, 512, 511, 292), (400, 514, 513, 401), (403, 506, 401, 402), (414, 413, 308, 309), (370, 547, 546, 371), (352, 565, 564, 353), (433, 432, 327, 328), (348, 569, 567, 349), (305, 610, 609, 306), (315, 600, 601, 316), (303, 304, 409, 408), (413, 412, 307, 308), (463, 462, 357, 358), (417, 416, 311, 312), (320, 425, 424, 319), (415, 414, 309, 310), (418, 417, 312, 313), (214, 84, 85, 213), (287, 288, 577, 574), (289, 290, 588, 587), (619, 618, 620, 621), (622, 623, 625, 624), (3, 24, 23, 22, 21, 122, 123, 95, 7, 6, 4), (618, 619, 643, 642), (642, 643, 11, 91), (626, 627, 384, 489), (621, 620, 244, 245), (331, 722, 723, 332), (292, 511, 509, 285), (333, 724, 707, 706, 578, 579, 334), (375, 542, 541, 376), (156, 650, 649, 157), (672, 147, 146, 673), (12, 98, 97, 11, 643, 619, 621, 245, 247, 249, 255, 253, 251, 257, 263, 259, 260, 268, 266, 283, 282, 280, 278, 276, 274, 272, 270, 625, 623, 641), (681, 137, 136, 682), (182, 47, 48, 183), (240, 656, 655, 239), (677, 676, 143, 142), (687, 626, 489, 490, 491, 492, 493, 494, 495, 496, 497, 498, 499, 500, 501, 502, 503, 504, 505, 506, 403, 294, 293, 295, 296, 298, 404, 405, 406, 407, 408, 409, 410, 411, 412, 413, 414, 415, 416, 417, 418, 419, 420, 421, 422, 423, 424, 425, 426, 427, 428, 429, 430, 431, 432, 36, 35, 34, 33, 32, 31, 30, 29, 28, 27, 26, 632, 644, 645, 646, 647, 648, 649, 650, 651, 652, 653, 654, 655, 656, 657, 658, 659, 660, 661, 662, 663, 664, 665, 666, 667, 668, 669, 670, 671, 672, 673, 674, 675, 676, 677, 678, 679, 680, 681, 682, 683, 684, 685, 686), (17, 36, 91, 11), (90, 91, 36, 432, 433, 507), (634, 688, 488), (38, 37, 639, 92, 25, 434, 435, 436, 437, 438, 439, 440, 441, 442, 443, 444, 445, 446, 447, 448, 449, 450, 451, 452, 453, 454, 455, 456, 457, 458, 459, 460, 461, 462, 463, 464, 465, 466, 467, 468, 469, 470, 471, 472, 473, 474, 475, 476, 477, 478, 479, 480, 481, 482, 483, 484, 485, 486, 487, 488, 688, 640, 93, 89, 88, 94, 87, 86, 85, 84, 638, 633, 83, 82, 81, 80, 79, 78, 77, 76, 75, 71, 70, 69, 68, 67, 66, 65, 64, 63, 62, 61, 60, 59, 58, 57, 56, 55, 54, 53, 52, 51, 50, 49, 48, 47, 46, 45, 44, 43, 42, 41, 40, 39), (12, 641, 16), (641, 639, 37, 16), (228, 232, 748, 749), (12, 732, 745, 691, 762, 7, 95, 98), (25, 100, 99, 15), (262, 257, 256, 261), (258, 260, 262, 261), (259, 263, 257, 262, 260), (284, 508, 510, 286), (11, 97, 96, 0, 763, 692, 746, 733), (714, 736, 32, 33), (726, 720, 34, 35), (721, 730, 330, 329), (752, 755, 3, 289), (700, 699, 589, 593), (707, 702, 703, 704, 705, 695, 696, 706), (708, 711, 710, 699, 700, 701, 693, 694, 698, 697, 709), (717, 715, 37, 38), (757, 763, 0, 5), (709, 697, 173, 172), (716, 719, 40, 41), (766, 701, 700, 593, 582), (727, 726, 35, 36, 17), (696, 695, 750, 749, 748, 747, 758, 762, 691, 689, 755, 752, 760, 753, 754), (693, 701, 766, 765, 764, 759, 761, 690, 692, 763, 757, 756, 751), (699, 710, 590, 589), (713, 716, 41, 42), (715, 728, 16, 37), (736, 735, 31, 32), (712, 713, 42, 43), (754, 753, 585, 584), (711, 708, 734, 735, 736, 714, 720, 726, 727, 733, 746, 744, 731, 729, 738, 741, 742, 740, 739, 737), (702, 707, 724, 723, 722, 730, 721, 725, 743, 745, 732, 728, 715, 717, 718, 719, 716, 713, 712), (689, 691, 745, 743), (692, 690, 744, 746), (719, 718, 39, 40), (720, 714, 33, 34), (753, 760, 586, 585), (706, 696, 754, 584, 578), (765, 766, 582, 583), (718, 717, 38, 39), (764, 765, 583, 591), (759, 764, 591, 592, 291), (762, 758, 2, 7), (729, 731, 9, 328)])
_uv = me_c920_hood.uv_layers.new(name='UVMap')
_uv.uv.foreach_set('vector', [0.0, 0.0, 0.0, 0.0, 0.0, 0.0, 0.0, 0.0, 0.0, 0.0, 0.0, 0.0, 0.0, 0.0, 0.0, 0.0, 0.0, 0.0, 0.0, 0.0, 0.0, 0.0, 0.0, 0.0, 0.0, 0.0, 0.0, 0.0, 0.0, 0.0, 0.0, 0.0, 0.0, 0.0, 0.0, 0.0, 0.0, 0.0, 0.0, 0.0, 0.0, 0.0, 0.0, 0.0, 0.0, 0.0, 0.0, 0.0, 0.0, 0.0, 0.0, 0.0, 0.0, 0.0, 0.0, 0.0, 0.0, 0.0, 0.0, 0.0, 0.0, 0.0, 0.0, 0.0, 0.0, 0.0, 0.0, 0.0, 0.0, 0.0, 0.0, 0.0, 0.0, 0.0, 0.0, 0.0, 0.0, 0.0, 0.0, 0.0, 0.0, 0.0, 0.0, 0.0, 0.0, 0.0, 0.0, 0.0, 0.0, 0.0, 0.0, 0.0, 0.0, 0.0, 0.0, 0.0, 0.0, 0.0, 0.0, 0.0, 0.0, 0.0, 0.0, 0.0, 0.0, 0.0, 0.0, 0.0, 0.0, 0.0, 0.0, 0.0, 0.0, 0.0, 0.0, 0.0, 0.0, 0.0, 0.0, 0.0, 0.0, 0.0, 0.0, 0.0, 0.0, 0.0, 0.0, 0.0, 0.0, 0.0, 0.0, 0.0, 0.0, 0.0, 0.0, 0.0, 0.0, 0.0, 0.0, 0.0, 0.0, 0.0, 0.0, 0.0, 0.0, 0.0, 0.0, 0.0, 0.0, 0.0, 0.0, 0.0, 0.0, 0.0, 0.0, 0.0, 0.0, 0.0, 0.0, 0.0, 0.0, 0.0, 0.0, 0.0, 0.0, 0.0, 0.0, 0.0, 0.0, 0.0, 0.0, 0.0, 0.0, 0.0, 0.0, 0.0, 0.0, 0.0, 0.0, 0.0, 0.0, 0.0, 0.0, 0.0, 0.0, 0.0, 0.0, 0.0, 0.0, 0.0, 0.0, 0.0, 0.0, 0.0, 0.0, 0.0, 0.0, 0.0, 0.0, 0.0, 0.0, 0.0, 0.0, 0.0, 0.0, 0.0, 0.0, 0.0, 0.0, 0.0, 0.0, 0.0, 0.0, 0.0, 0.0, 0.0, 0.0, 0.0, 0.0, 0.0, 0.0, 0.0, 0.0, 0.0, 0.0, 0.0, 0.0, 0.0, 0.0, 0.0, 0.0, 0.0, 0.0, 0.0, 0.0, 0.0, 0.0, 0.0, 0.0, 0.0, 0.0, 0.0, 0.0, 0.0, 0.0, 0.0, 0.0, 0.0, 0.0, 0.0, 0.0, 0.0, 0.0, 0.0, 0.0, 0.0, 0.0, 0.0, 0.0, 0.0, 0.0, 0.0, 0.0, 0.0, 0.0, 0.0, 0.0, 0.0, 0.0, 0.0, 0.0, 0.0, 0.0, 0.0, 0.0, 0.0, 0.0, 0.0, 0.0, 0.0, 0.0, 0.0, 0.0, 0.0, 0.0, 0.0, 0.0, 0.0, 0.0, 0.0, 0.0, 0.0, 0.0, 0.0, 0.0, 0.0, 0.0, 0.0, 0.0, 0.0, 0.0, 0.0, 0.0, 0.0, 0.0, 0.0, 0.0, 0.0, 0.0, 0.0, 0.0, 0.0, 0.0, 0.0, 0.0, 0.0, 0.0, 0.0, 0.0, 0.0, 0.0, 0.0, 0.0, 0.0, 0.0, 0.0, 0.0, 0.0, 0.0, 0.0, 0.0, 0.0, 0.0, 0.0, 0.0, 0.0, 0.0, 0.0, 0.0, 0.0, 0.0, 0.0, 0.0, 0.0, 0.0, 0.0, 0.0, 0.0, 0.0, 0.0, 0.0, 0.0, 0.0, 0.0, 0.0, 0.0, 0.0, 0.0, 0.0, 0.0, 0.0, 0.0, 0.0, 0.0, 0.0, 0.0, 0.0, 0.0, 0.0, 0.0, 0.0, 0.0, 0.0, 0.0, 0.0, 0.0, 0.0, 0.0, 0.0, 0.0, 0.0, 0.0, 0.0, 0.0, 0.0, 0.0, 0.0, 0.0, 0.0, 0.0, 0.0, 0.0, 0.0, 0.0, 0.0, 0.0, 0.0, 0.0, 0.0, 0.0, 0.0, 0.0, 0.0, 0.0, 0.0, 0.0, 0.0, 0.0, 0.0, 0.0, 0.0, 0.0, 0.0, 0.0, 0.0, 0.0, 0.0, 0.0, 0.0, 0.0, 0.0, 0.0, 0.0, 0.0, 0.0, 0.0, 0.0, 0.0, 0.0, 0.0, 0.0, 0.0, 0.0, 0.0, 0.0, 0.0, 0.0, 0.0, 0.0, 0.0, 0.0, 0.0, 0.0, 0.0, 0.0, 0.0, 0.0, 0.0, 0.0, 0.0, 0.0, 0.0, 0.0, 0.0, 0.0, 0.0, 0.0, 0.0, 0.0, 0.0, 0.0, 0.0, 0.0, 0.0, 0.0, 0.0, 0.0, 0.0, 0.0, 0.0, 0.0, 0.0, 0.0, 0.0, 0.0, 0.0, 0.0, 0.0, 0.0, 0.0, 0.0, 0.0, 0.0, 0.0, 0.0, 0.0, 0.0, 0.0, 0.0, 0.0, 0.0, 0.0, 0.0, 0.0, 0.0, 0.0, 0.0, 0.0, 0.0, 0.0, 0.0, 0.0, 0.0, 0.0, 0.0, 0.0, 0.0, 0.0, 0.0, 0.0, 0.0, 0.0, 0.0, 0.0, 0.0, 0.0, 0.0, 0.0, 0.0, 0.0, 0.0, 0.0, 0.0, 0.0, 0.0, 0.0, 0.0, 0.0, 0.0, 0.0, 0.0, 0.0, 0.0, 0.0, 0.0, 0.0, 0.0, 0.0, 0.0, 0.0, 0.0, 0.0, 0.0, 0.0, 0.0, 0.0, 0.0, 0.0, 0.0, 0.0, 0.0, 0.0, 0.0, 0.0, 0.0, 0.0, 0.0, 0.0, 0.0, 0.0, 0.0, 0.0, 0.0, 0.0, 0.0, 0.0, 0.0, 0.0, 0.0, 0.0, 0.0, 0.0, 0.0, 0.0, 0.0, 0.0, 0.0, 0.0, 0.0, 0.0, 0.0, 0.0, 0.0, 0.0, 0.0, 0.0, 0.0, 0.0, 0.0, 0.0, 0.0, 0.0, 0.0, 0.0, 0.0, 0.0, 0.0, 0.0, 0.0, 0.0, 0.0, 0.0, 0.0, 0.0, 0.0, 0.0, 0.0, 0.0, 0.0, 0.0, 0.0, 0.0, 0.0, 0.0, 0.0, 0.0, 0.0, 0.0, 0.0, 0.0, 0.0, 0.0, 0.0, 0.0, 0.0, 0.0, 0.0, 0.0, 0.0, 0.0, 0.0, 0.0, 0.0, 0.0, 0.0, 0.0, 0.0, 0.0, 0.0, 0.0, 0.0, 0.0, 0.0, 0.0, 0.0, 0.0, 0.0, 0.0, 0.0, 0.0, 0.0, 0.0, 0.0, 0.0, 0.0, 0.0, 0.0, 0.0, 0.0, 0.0, 0.0, 0.0, 0.0, 0.0, 0.0, 0.0, 0.0, 0.0, 0.0, 0.0, 0.0, 0.0, 0.0, 0.0, 0.339, 0.5, 0.0, 0.0, 0.0, 0.0, 0.3289, 0.5, 0.0, 0.0, 0.0, 0.0, 0.0, 0.0, 0.0, 0.0, 0.0, 0.0, 0.0, 0.0, 0.0, 0.0, 0.0, 0.0, 0.0, 0.0, 0.0, 0.0, 0.0, 0.0, 0.0, 0.0, 0.0, 0.0, 0.0, 0.0, 0.0, 0.0, 0.0, 0.0, 0.0, 0.0, 0.0, 0.0, 0.0, 0.0, 0.0, 0.0, 0.0, 0.0, 0.0, 0.0, 0.0, 0.0, 0.0, 0.0, 0.0, 0.0, 0.0, 0.0, 0.0, 0.0, 0.0, 0.0, 0.0, 0.0, 0.0, 0.0, 0.0, 0.0, 0.0, 0.0, 0.0, 0.0, 0.0, 0.0, 0.0, 0.0, 0.0, 0.0, 0.0, 0.0, 0.0, 0.0, 0.0, 0.0, 0.0, 0.0, 0.0, 0.0, 0.0, 0.0, 0.0, 0.0, 0.0, 0.0, 0.0, 0.0, 0.0, 0.0, 0.0, 0.0, 0.0, 0.0, 0.0, 0.0, 0.0, 0.0, 0.0, 0.0, 0.0, 0.0, 0.0, 0.0, 0.0, 0.0, 0.0, 0.0, 0.0, 0.0, 0.0, 0.0, 0.0, 0.0, 0.0, 0.0, 0.0, 0.0, 0.0, 0.0, 0.0, 0.0, 0.0, 0.0, 0.0, 0.0, 0.0, 0.0, 0.0, 0.0, 0.0, 0.0, 0.0, 0.0, 0.0, 0.0, 0.0, 0.0, 0.0, 0.0, 0.0, 0.0, 0.0, 0.0, 0.0, 0.0, 0.0, 0.0, 0.0, 0.0, 0.0, 0.0, 0.0, 0.0, 0.0, 0.0, 0.0, 0.0, 0.0, 0.0, 0.0, 0.0, 0.0, 0.0, 0.0, 0.0, 0.0, 0.0, 0.0, 0.0, 0.0, 0.0, 0.0, 0.0, 0.0, 0.0, 0.0, 0.0, 0.0, 0.0, 0.0, 0.0, 0.0, 0.0, 0.0, 0.0, 0.0, 0.0, 0.0, 0.0, 0.0, 0.0, 0.0, 0.0, 0.0, 0.0, 0.0, 0.0, 0.0, 0.0, 0.0, 0.0, 0.0, 0.0, 0.0, 0.0, 0.0, 0.0, 0.0, 0.0, 0.0, 0.0, 0.0, 0.0, 0.0, 0.0, 0.0, 0.0, 0.0, 0.0, 0.0, 0.0, 0.0, 0.0, 0.0, 0.0, 0.0, 0.0, 0.0, 0.0, 0.0, 0.0, 0.0, 0.0, 0.0, 0.0, 0.0, 0.0, 0.0, 0.0, 0.0, 0.0, 0.0, 0.0, 0.0, 0.0, 0.0, 0.0, 0.0, 0.0, 0.0, 0.0, 0.0, 0.0, 0.0, 0.0, 0.0, 0.0, 0.0, 0.0, 0.0, 0.0, 0.0, 0.0, 0.0, 0.0, 0.0, 0.0, 0.0, 0.0, 0.0, 0.0, 0.0, 0.0, 0.0, 0.0, 0.0, 0.0, 0.0, 0.0, 0.0, 0.0, 0.0, 0.0, 0.0, 0.0, 0.0, 0.0, 0.0, 0.0, 0.0, 0.0, 0.0, 0.0, 0.0, 0.0, 0.0, 0.0, 0.0, 0.0, 0.0, 0.0, 0.0, 0.0, 0.0, 0.0, 0.0, 0.0, 0.0, 0.0, 0.0, 0.0, 0.0, 0.0, 0.0, 0.0, 0.0, 0.0, 0.0, 0.0, 0.0, 0.0, 0.0, 0.0, 0.0, 0.0, 0.0, 0.0, 0.0, 0.0, 0.0, 0.0, 0.0, 0.0, 0.0, 0.0, 0.0, 0.0, 0.0, 0.0, 0.0, 0.0, 0.0, 0.0, 0.0, 0.0, 0.0, 0.0, 0.0, 0.0, 0.0, 0.0, 0.0, 0.0, 0.0, 0.0, 0.0, 0.0, 0.0, 0.0, 0.0, 0.0, 0.0, 0.0, 0.0, 0.0, 0.0, 0.0, 0.0, 0.0, 0.0, 0.0, 0.0, 0.0, 0.0, 0.0, 0.0, 0.0, 0.0, 0.0, 0.0, 0.0, 0.0, 0.0, 0.0, 0.0, 0.0, 0.0, 0.0, 0.0, 0.0, 0.0, 0.0, 0.0, 0.0, 0.0, 0.0, 0.0, 0.0, 0.0, 0.0, 0.0, 0.0, 0.0, 0.0, 0.0, 0.0, 0.0, 0.0, 0.0, 0.0, 0.0, 0.0, 0.0, 0.0, 0.0, 0.0, 0.0, 0.0, 0.0, 0.0, 0.0, 0.0, 0.0, 0.0, 0.0, 0.0, 0.0, 0.0, 0.0, 0.0, 0.0, 0.0, 0.0, 0.0, 0.0, 0.0, 0.0, 0.0, 0.0, 0.0, 0.0, 0.0, 0.0, 0.0, 0.0, 0.0, 0.0, 0.0, 0.0, 0.0, 0.0, 0.0, 0.0, 0.0, 0.0, 0.0, 0.0, 0.0, 0.0, 0.0, 0.0, 0.0, 0.0, 0.0, 0.0, 0.0, 0.0, 0.0, 0.0, 0.0, 0.0, 0.0, 0.0, 0.0, 0.0, 0.0, 0.0, 0.0, 0.0, 0.0, 0.0, 0.0, 0.0, 0.0, 0.0, 0.0, 0.0, 0.0, 0.0, 0.0, 0.0, 0.0, 0.0, 0.0, 0.0, 0.0, 0.0, 0.0, 0.0, 0.0, 0.0, 0.0, 0.0, 0.0, 0.0, 0.0, 0.0, 0.0, 0.0, 0.0, 0.0, 0.0, 0.0, 0.0, 0.0, 0.0, 0.0, 0.0, 0.0, 0.0, 0.0, 0.0, 0.0, 0.0, 0.0, 0.0, 0.0, 0.0, 0.0, 0.0, 0.0, 0.0, 0.0, 0.0, 0.0, 0.0, 0.0, 0.0, 0.0, 0.0, 0.0, 0.0, 0.0, 0.0, 0.0, 0.0, 0.0, 0.0, 0.0, 0.0, 0.0, 0.0, 0.0, 0.0, 0.0, 0.0, 0.0, 0.0, 0.0, 0.0, 0.0, 0.0, 0.0, 0.0, 0.0, 0.0, 0.0, 0.0, 0.0, 0.0, 0.0, 0.0, 0.0, 0.0, 0.0, 0.0, 0.0, 0.0, 0.0, 0.0, 0.0, 0.0, 0.0, 0.0, 0.0, 0.0, 0.0, 0.0, 0.0, 0.0, 0.0, 0.0, 0.0, 0.0, 0.0, 0.0, 0.0, 0.0, 0.0, 0.0, 0.0, 0.0, 0.0, 0.0, 0.0, 0.0, 0.0, 0.0, 0.0, 0.0, 0.0, 0.0, 0.0, 0.0, 0.0, 0.0, 0.0, 0.0, 0.0, 0.0, 0.0, 0.0, 0.0, 0.0, 0.0, 0.0, 0.0, 0.0, 0.0, 0.0, 0.0, 0.0, 0.0, 0.0, 0.0, 0.0, 0.0, 0.0, 0.0, 0.0, 0.0, 0.0, 0.0, 0.0, 0.0, 0.0, 0.0, 0.0, 0.0, 0.0, 0.0, 0.0, 0.0, 0.0, 0.0, 0.0, 0.0, 0.0, 0.0, 0.0, 0.0, 0.0, 0.0, 0.0, 0.0, 0.0, 0.0, 0.0, 0.0, 0.0, 0.0, 0.0, 0.0, 0.0, 0.0, 0.0, 0.0, 0.0, 0.0, 0.0, 0.0, 0.0, 0.0, 0.0, 0.0, 0.0, 0.0, 0.0, 0.0, 0.0, 0.0, 0.0, 0.0, 0.0, 0.0, 0.0, 0.0, 0.0, 0.0, 0.0, 0.0, 0.0, 0.0, 0.0, 0.0, 0.0, 0.0, 0.0, 0.0, 0.0, 0.0, 0.0, 0.0, 0.0, 0.0, 0.0, 0.0, 0.0, 0.0, 0.0, 0.0, 0.0, 0.0, 0.0, 0.0, 0.0, 0.0, 0.0, 0.0, 0.0, 0.0, 0.0, 0.0, 0.0, 0.0, 0.0, 0.0, 0.0, 0.0, 0.0, 0.0, 0.0, 0.0, 0.0, 0.0, 0.0, 0.0, 0.0, 0.0, 0.0, 0.0, 0.0, 0.0, 0.0, 0.0, 0.0, 0.0, 0.0, 0.0, 0.0, 0.0, 0.0, 0.0, 0.0, 0.0, 0.0, 0.0, 0.0, 0.0, 0.0, 0.0, 0.0, 0.0, 0.0, 0.0, 0.0, 0.0, 0.0, 0.0, 0.0, 0.0, 0.0, 0.0, 0.0, 0.0, 0.0, 0.0, 0.0, 0.0, 0.0, 0.0, 0.0, 0.0, 0.0, 0.0, 0.0, 0.0, 0.0, 0.0, 0.0, 0.0, 0.0, 0.0, 0.0, 0.0, 0.0, 0.0, 0.0, 0.0, 0.0, 0.0, 0.0, 0.0, 0.0, 0.0, 0.0, 0.0, 0.0, 0.0, 0.0, 0.0, 0.0, 0.0, 0.0, 0.0, 0.0, 0.0, 0.0, 0.0, 0.0, 0.0, 0.0, 0.0, 0.0, 0.0, 0.0, 0.0, 0.0, 0.0, 0.0, 0.0, 0.0, 0.0, 0.0, 0.0, 0.0, 0.0, 0.0, 0.0, 0.0, 0.0, 0.0, 0.0, 0.0, 0.0, 0.0, 0.0, 0.0, 0.0, 0.0, 0.0, 0.0, 0.0, 0.0, 0.0, 0.0, 0.0, 0.0, 0.0, 0.0, 0.0, 0.0, 0.0, 0.0, 0.0, 0.0, 0.0, 0.0, 0.0, 0.0, 0.0, 0.0, 0.0, 0.0, 0.0, 0.0, 0.0, 0.0, 0.0, 0.0, 0.0, 0.0, 0.0, 0.0, 0.0, 0.0, 0.0, 0.0, 0.0, 0.0, 0.0, 0.0, 0.0, 0.0, 0.0, 0.0, 0.0, 0.0, 0.0, 0.0, 0.0, 0.0, 0.0, 0.0, 0.0, 0.0, 0.0, 0.0, 0.0, 0.0, 0.0, 0.0, 0.0, 0.0, 0.0, 0.0, 0.0, 0.0, 0.0, 0.0, 0.0, 0.0, 0.0, 0.0, 0.0, 0.0, 0.0, 0.0, 0.0, 0.0, 0.0, 0.0, 0.0, 0.0, 0.0, 0.0, 0.0, 0.0, 0.0, 0.0, 0.0, 0.0, 0.0, 0.0, 0.0, 0.0, 0.0, 0.0, 0.0, 0.0, 0.0, 0.0, 0.0, 0.0, 0.0, 0.0, 0.0, 0.0, 0.0, 0.0, 0.0, 0.0, 0.0, 0.0, 0.0, 0.0, 0.0, 0.0, 0.0, 0.0, 0.0, 0.0, 0.0, 0.0, 0.0, 0.0, 0.0, 0.0, 0.0, 0.0, 0.0, 0.0, 0.0, 0.0, 0.0, 0.0, 0.0, 0.0, 0.0, 0.0, 0.0, 0.0, 0.0, 0.0, 0.0, 0.0, 0.0, 0.0, 0.0, 0.0, 0.0, 0.0, 0.0, 0.0, 0.0, 0.0, 0.0, 0.0, 0.0, 0.0, 0.0, 0.0, 0.0, 0.0, 0.0, 0.0, 0.0, 0.0, 0.0, 0.0, 0.0, 0.0, 0.0, 0.0, 0.0, 0.0, 0.0, 0.0, 0.0, 0.0, 0.0, 0.0, 0.0, 0.0, 0.0, 0.0, 0.0, 0.0, 0.0, 0.0, 0.0, 0.0, 0.0, 0.0, 0.0, 0.0, 0.0, 0.0, 0.0, 0.0, 0.0, 0.0, 0.0, 0.0, 0.0, 0.0, 0.0, 0.0, 0.0, 0.0, 0.0, 0.0, 0.0, 0.0, 0.0, 0.0, 0.0, 0.0, 0.0, 0.0, 0.0, 0.0, 0.0, 0.0, 0.0, 0.0, 0.0, 0.0, 0.0, 0.0, 0.0, 0.0, 0.0, 0.0, 0.0, 0.0, 0.0, 0.0, 0.0, 0.0, 0.0, 0.0, 0.0, 0.0, 0.0, 0.0, 0.0, 0.0, 0.0, 0.0, 0.0, 0.0, 0.0, 0.0, 0.0, 0.0, 0.0, 0.0, 0.0, 0.0, 0.0, 0.0, 0.0, 0.0, 0.0, 0.0, 0.0, 0.0, 0.0, 0.0, 0.0, 0.0, 0.0, 0.0, 0.0, 0.0, 0.0, 0.0, 0.0, 0.0, 0.0, 0.0, 0.0, 0.0, 0.0, 0.0, 0.0, 0.0, 0.0, 0.0, 0.0, 0.0, 0.0, 0.0, 0.0, 0.0, 0.0, 0.0, 0.0, 0.0, 0.0, 0.0, 0.0, 0.0, 0.0, 0.0, 0.0, 0.0, 0.0, 0.0, 0.0, 0.0, 0.0, 0.0, 0.0, 0.0, 0.0, 0.0, 0.0, 0.0, 0.0, 0.0, 0.0, 0.0, 0.0, 0.0, 0.0, 0.0, 0.0, 0.0, 0.0, 0.0, 0.0, 0.0, 0.0, 0.0, 0.0, 0.0, 0.0, 0.0, 0.0, 0.0, 0.0, 0.0, 0.0, 0.0, 0.0, 0.0, 0.0, 0.0, 0.0, 0.0, 0.0, 0.0, 0.0, 0.0, 0.0, 0.0, 0.0, 0.0, 0.0, 0.0, 0.0, 0.0, 0.0, 0.0, 0.0, 0.0, 0.0, 0.0, 0.0, 0.0, 0.0, 0.0, 0.0, 0.0, 0.0, 0.0, 0.0, 0.0, 0.0, 0.0, 0.0, 0.0, 0.0, 0.0, 0.0, 0.0, 0.0, 0.0, 0.0, 0.0, 0.0, 0.0, 0.0, 0.0, 0.0, 0.0, 0.0, 0.0, 0.0, 0.0, 0.0, 0.0, 0.0, 0.0, 0.0, 0.0, 0.0, 0.0, 0.0, 0.0, 0.0, 0.0, 0.0, 0.0, 0.0, 0.0, 0.0, 0.0, 0.0, 0.9531, 0.6819, 0.9531, 0.8453, 0.9609, 0.8453, 0.9609, 0.6819, 0.9375, 0.6819, 0.9375, 0.8453, 0.9453, 0.8453, 0.9453, 0.6819, 0.0, 0.0, 0.0, 0.0, 0.0, 0.0, 0.9219, 0.6819, 0.0, 0.0, 0.9688, 0.6819, 0.9688, 0.8453, 0.9753, 0.8453, 0.9753, 0.6819, 0.9219, 0.6819, 0.9219, 0.8453, 0.9297, 0.8453, 0.9297, 0.6819, 0.5547, 0.6819, 0.5547, 0.8453, 0.5625, 0.8453, 0.5625, 0.6819, 0.5625, 0.6819, 0.5625, 0.8453, 0.5703, 0.8453, 0.5703, 0.6819, 0.5703, 0.6819, 0.5703, 0.8453, 0.5781, 0.8453, 0.5781, 0.6819, 0.5312, 0.6819, 0.5312, 0.8453, 0.5391, 0.8453, 0.5391, 0.6819, 0.5391, 0.6819, 0.5391, 0.8453, 0.5469, 0.8453, 0.5469, 0.6819, 0.9453, 0.6819, 0.9453, 0.8453, 0.9531, 0.8453, 0.9531, 0.6819, 0.0, 0.0, 0.0, 0.0, 0.9219, 0.8453, 0.9219, 0.6819, 0.9609, 0.6819, 0.9609, 0.8453, 0.9688, 0.8453, 0.9688, 0.6819, 0.9062, 0.8453, 0.0, 0.0, 0.0, 0.0, 0.9062, 0.6819, 0.9297, 0.6819, 0.9297, 0.8453, 0.9375, 0.8453, 0.9375, 0.6819, 0.5469, 0.6819, 0.5469, 0.8453, 0.5547, 0.8453, 0.5547, 0.6819, 0.5938, 0.6819, 0.5938, 0.8453, 0.9062, 0.8453, 0.9062, 0.6819, 0.0, 0.0, 0.0, 0.0, 0.0, 0.0, 0.0, 0.0, 0.0, 0.0, 0.0, 0.0, 0.0, 0.0, 0.0, 0.0, 0.0, 0.0, 0.0, 0.0, 0.0, 0.0, 0.0, 0.0, 0.0, 0.0, 0.0, 0.0, 0.0, 0.0, 0.0, 0.0, 0.0, 0.0, 0.0, 0.0, 0.0, 0.0, 0.0, 0.0, 0.0, 0.0, 0.0, 0.0, 0.0, 0.0, 0.0, 0.0, 0.0, 0.0, 0.0, 0.0, 0.0, 0.0, 0.0, 0.0, 0.0, 0.0, 0.0, 0.0, 0.0, 0.0, 0.0, 0.0, 0.0, 0.0, 0.0, 0.0, 0.0, 0.0, 0.0, 0.0, 0.0, 0.0, 0.0, 0.0, 0.0, 0.0, 0.0, 0.0, 0.0, 0.0, 0.0, 0.0, 0.0, 0.0, 0.0, 0.0, 0.0, 0.0, 0.0, 0.0, 0.0, 0.0, 0.0, 0.0, 0.0, 0.0, 0.0, 0.0, 0.0, 0.0, 0.0, 0.0, 0.0, 0.0, 0.0, 0.0, 0.0, 0.0, 0.0, 0.0, 0.0, 0.0, 0.0, 0.0, 0.0, 0.0, 0.0, 0.0, 0.0, 0.0, 0.0, 0.0, 0.0, 0.0, 0.0, 0.0, 0.0, 0.0, 0.0, 0.0, 0.0, 0.0, 0.0, 0.0, 0.0, 0.0, 0.0, 0.0, 0.0, 0.0, 0.0, 0.0, 0.0, 0.0, 0.0, 0.0, 0.0, 0.0, 0.0, 0.0, 0.0, 0.0, 0.0, 0.0, 0.0, 0.0, 0.0, 0.0, 0.0, 0.0, 0.0, 0.0, 0.0, 0.0, 0.0, 0.0, 0.0, 0.0, 0.0, 0.0, 0.0, 0.0, 0.0, 0.0, 0.0, 0.0, 0.0, 0.0, 0.0, 0.0, 0.0, 0.0, 0.0, 0.0, 0.0, 0.0, 0.0, 0.0, 0.0, 0.0, 0.0, 0.0, 0.0, 0.0, 0.0, 0.0, 0.0, 0.0, 0.0, 0.0, 0.0, 0.0, 0.0, 0.0, 0.0, 0.0, 0.0, 0.0, 0.0, 0.0, 0.0, 0.0, 0.0, 0.0, 0.0, 0.0, 0.0, 0.0, 0.0, 0.0, 0.0, 0.0, 0.0, 0.0, 0.0, 0.0, 0.0, 0.0, 0.0, 0.0, 0.0, 0.0, 0.0, 0.0, 0.0, 0.0, 0.0, 0.0, 0.0, 0.0, 0.0, 0.0, 0.0, 0.0, 0.0, 0.0, 0.0, 0.0, 0.0, 0.0, 0.0, 0.0, 0.0, 0.0, 0.0, 0.0, 0.0, 0.0, 0.0, 0.0, 0.0, 0.0, 0.0, 0.0, 0.0, 0.0, 0.0, 0.0, 0.0, 0.0, 0.0, 0.0, 0.0, 0.0, 0.0, 0.0, 0.0, 0.0, 0.0, 0.0, 0.0, 0.0, 0.0, 0.0, 0.0, 0.0, 0.0, 0.0, 0.0, 0.0, 0.0, 0.0, 0.0, 0.0, 0.0, 0.0, 0.0, 0.0, 0.0, 0.0, 0.0, 0.0, 0.0, 0.0, 0.0, 0.0, 0.0, 0.0, 0.0, 0.0, 0.0, 0.0, 0.0, 0.0, 0.0, 0.0, 0.0, 0.0, 0.0, 0.0, 0.0, 0.0, 0.0, 0.0, 0.0, 0.0, 0.0, 0.0, 0.0, 0.0, 0.0, 0.0, 0.0, 0.0, 0.0, 0.0, 0.0, 0.0, 0.0, 0.0, 0.0, 0.0, 0.0, 0.0, 0.0, 0.0, 0.0, 0.0, 0.0, 0.0, 0.0, 0.0, 0.0, 0.0, 0.0, 0.0, 0.0, 0.0, 0.0, 0.0, 0.0, 0.0, 0.0, 0.0, 0.0, 0.0, 0.0, 0.0, 0.0, 0.0, 0.0, 0.0, 0.0, 0.0, 0.0, 0.0, 0.0, 0.0, 0.0, 0.0, 0.0, 0.0, 0.0, 0.0, 0.0, 0.0, 0.0, 0.0, 0.0, 0.0, 0.0, 0.0, 0.0, 0.0, 0.0, 0.0, 0.0, 0.0, 0.0, 0.0, 0.0, 0.0, 0.0, 0.0, 0.0, 0.0, 0.0, 0.0, 0.0, 0.0, 0.0, 0.0, 0.0, 0.0, 0.0, 0.0, 0.0, 0.0, 0.0, 0.0, 0.0, 0.0, 0.0, 0.0, 0.0, 0.0, 0.0, 0.0, 0.0, 0.0, 0.0, 0.0, 0.0, 0.0, 0.0, 0.0, 0.0, 0.0, 0.0, 0.0, 0.0, 0.0, 0.0, 0.0, 0.0, 0.0, 0.0, 0.0, 0.0, 0.0, 0.0, 0.0, 0.0, 0.0, 0.0, 0.0, 0.0, 0.0, 0.0, 0.0, 0.0, 0.0, 0.0, 0.0, 0.0, 0.0, 0.0, 0.0, 0.0, 0.0, 0.0, 0.0, 0.0, 0.0, 0.0, 0.0, 0.0, 0.0, 0.0, 0.0, 0.0, 0.0, 0.0, 0.0, 0.0, 0.0, 0.0, 0.0, 0.0, 0.0, 0.0, 0.0, 0.0, 0.0, 0.0, 0.0, 0.0, 0.0, 0.0, 0.0, 0.0, 0.0, 0.0, 0.0, 0.0, 0.0, 0.0, 0.0, 0.0, 0.0, 0.0, 0.0, 0.0, 0.0, 0.0, 0.0, 0.0, 0.0, 0.0, 0.0, 0.0, 0.0, 0.0, 0.0, 0.0, 0.0, 0.0, 0.0, 0.0, 0.0, 0.0, 0.0, 0.0, 0.0, 0.0, 0.0, 0.0, 0.0, 0.0, 0.0, 0.0, 0.0, 0.0, 0.0, 0.0, 0.0, 0.0, 0.0, 0.0, 0.0, 0.0, 0.0, 0.0, 0.0, 0.0, 0.0, 0.0, 0.0, 0.0, 0.0, 0.0, 0.0, 0.0, 0.0, 0.0, 0.0, 0.0, 0.0, 0.0, 0.0, 0.0, 0.0, 0.0, 0.0, 0.0, 0.0, 0.0, 0.0, 0.0, 0.0, 0.0, 0.0, 0.0, 0.0, 0.0, 0.0, 0.0, 0.0, 0.0, 0.0, 0.0, 0.0, 0.0, 0.0, 0.0, 0.0, 0.0, 0.0, 0.0, 0.0, 0.0, 0.0, 0.0, 0.0, 0.0, 0.0, 0.0, 0.0, 0.0, 0.0, 0.0, 0.0, 0.0, 0.0, 0.0, 0.0, 0.0, 0.0, 0.0, 0.0, 0.0, 0.0, 0.0, 0.0, 0.0, 0.0, 0.0, 0.0, 0.0, 0.0, 0.0, 0.0, 0.0, 0.0, 0.0, 0.0, 0.0, 0.0, 0.0, 0.0, 0.0, 0.0, 0.0, 0.0, 0.0, 0.0, 0.0, 0.0, 0.0, 0.0, 0.0, 0.0, 0.0, 0.0, 0.0, 0.0, 0.0, 0.0, 0.0, 0.0, 0.0, 0.0, 0.0, 0.0, 0.0, 0.0, 0.0, 0.0, 0.0, 0.0, 0.0, 0.0, 0.0, 0.0, 0.0, 0.0, 0.0, 0.0, 0.0, 0.0, 0.0, 0.0, 0.0, 0.0, 0.0, 0.0, 0.0, 0.0, 0.0, 0.0, 0.0, 0.0, 0.0, 0.0, 0.0, 0.0, 0.0, 0.0, 0.0, 0.0, 0.0, 0.0, 0.0, 0.0, 0.0, 0.0, 0.0, 0.0, 0.0, 0.0, 0.0, 0.0, 0.0, 0.0, 0.0, 0.0, 0.0, 0.0, 0.0, 0.0, 0.0, 0.0, 0.0, 0.0, 0.0, 0.0, 0.0, 0.0, 0.0, 0.0, 0.0, 0.0, 0.0, 0.0, 0.0, 0.0, 0.0, 0.0, 0.0, 0.0, 0.0, 0.0, 0.0, 0.0, 0.0, 0.0, 0.0, 0.0, 0.0, 0.0, 0.0, 0.0, 0.0, 0.0, 0.0, 0.0, 0.0, 0.0, 0.0, 0.0, 0.0, 0.0, 0.0, 0.0, 0.0, 0.0, 0.0, 0.0, 0.0, 0.0, 0.0, 0.0, 0.0, 0.0, 0.0, 0.0, 0.0, 0.0, 0.0, 0.0, 0.0, 0.0, 0.0, 0.0, 0.0, 0.0, 0.0, 0.0, 0.0, 0.0, 0.0, 0.0, 0.0, 0.0, 0.0, 0.0, 0.0, 0.0, 0.0, 0.0, 0.0, 0.0, 0.0, 0.0, 0.0, 0.0, 0.0, 0.0, 0.0, 0.0, 0.0, 0.0, 0.0, 0.0, 0.0, 0.0, 0.0, 0.0, 0.0, 0.0, 0.0, 0.0, 0.0, 0.0, 0.0, 0.0, 0.0, 0.0, 0.0, 0.0, 0.0, 0.0, 0.0, 0.0, 0.0, 0.0, 0.0, 0.0, 0.0, 0.0, 0.0, 0.0, 0.0, 0.0, 0.0, 0.0, 0.0, 0.0, 0.0, 0.0, 0.0, 0.0, 0.0, 0.0, 0.0, 0.0, 0.0, 0.0, 0.0, 0.0, 0.0, 0.0, 0.0, 0.0, 0.0, 0.0, 0.0, 0.0, 0.0, 0.0, 0.0, 0.0, 0.0, 0.0, 0.0, 0.0, 0.0, 0.0, 0.0, 0.0, 0.0, 0.0, 0.0, 0.0, 0.0, 0.0, 0.0, 0.0, 0.0, 0.0, 0.0, 0.0, 0.0, 0.0, 0.0, 0.0, 0.0, 0.0, 0.0, 0.0, 0.0, 0.0, 0.0, 0.0, 0.0, 0.0, 0.0, 0.0, 0.0, 0.0, 0.0, 0.0, 0.0, 0.0, 0.0, 0.0, 0.0, 0.0, 0.0, 0.0, 0.0, 0.0, 0.0, 0.0, 0.0, 0.0, 0.0, 0.0, 0.0, 0.0, 0.0, 0.0, 0.0, 0.0, 0.0, 0.0, 0.0, 0.0, 0.0, 0.0, 0.0, 0.0, 0.0, 0.0, 0.0, 0.0, 0.0, 0.0, 0.0, 0.0, 0.0, 0.0, 0.0, 0.0, 0.0, 0.0, 0.0, 0.0, 0.0, 0.0, 0.0, 0.0, 0.0, 0.0, 0.0, 0.0, 0.0, 0.0, 0.0, 0.0, 0.0, 0.0, 0.0, 0.0, 0.0, 0.0, 0.0, 0.0, 0.0, 0.0, 0.0, 0.0, 0.0, 0.0, 0.0, 0.0, 0.0, 0.0, 0.0, 0.0, 0.0, 0.0, 0.0, 0.0, 0.0, 0.0, 0.0, 0.0, 0.0, 0.0, 0.0, 0.0, 0.0, 0.0, 0.0, 0.0, 0.0, 0.0, 0.0, 0.0, 0.0, 0.0, 0.0, 0.0, 0.0, 0.0, 0.0, 0.0, 0.0, 0.0, 0.0, 0.0, 0.0, 0.0, 0.0, 0.0, 0.0, 0.0, 0.0, 0.0, 0.0, 0.0, 0.0, 0.0, 0.0, 0.0, 0.0, 0.0, 0.0, 0.0, 0.0, 0.0, 0.0, 0.0, 0.0, 0.0, 0.0, 0.0, 0.0, 0.0, 0.0, 0.0, 0.0, 0.0, 0.0, 0.0, 0.0, 0.0, 0.0, 0.0, 0.0, 0.0, 0.0, 0.0, 0.0, 0.0, 0.0, 0.0, 0.0, 0.0, 0.0, 0.0, 0.0, 0.0, 0.0, 0.0, 0.0, 0.0, 0.0, 0.0, 0.0, 0.0, 0.0, 0.0, 0.0, 0.0, 0.0, 0.0, 0.0, 0.0, 0.0, 0.0, 0.0, 0.0, 0.0, 0.0, 0.0, 0.0, 0.0, 0.0, 0.0, 0.0, 0.0, 0.0, 0.0, 0.0, 0.0, 0.0, 0.0, 0.0, 0.0, 0.0, 0.0, 0.0, 0.0, 0.0, 0.0, 0.0, 0.0, 0.0, 0.0, 0.0, 0.0, 0.0, 0.0, 0.0, 0.0, 0.0, 0.0, 0.0, 0.0, 0.0, 0.0, 0.0, 0.0, 0.0, 0.0, 0.0, 0.0, 0.0, 0.0, 0.0, 0.0, 0.0, 0.0, 0.0, 0.0, 0.0, 0.0, 0.0, 0.0, 0.0, 0.0, 0.0, 0.0, 0.0, 0.0, 0.0, 0.0, 0.0, 0.0, 0.0, 0.0, 0.0, 0.0, 0.0, 0.0, 0.0, 0.0, 0.0, 0.0, 0.0, 0.0, 0.0, 0.0, 0.0, 0.0, 0.0, 0.0, 0.0, 0.0, 0.0, 0.0, 0.0, 0.0, 0.0, 0.0, 0.0, 0.0, 0.0, 0.0, 0.0, 0.0, 0.0, 0.0, 0.0, 0.0, 0.0, 0.0, 0.0, 0.0, 0.0, 0.0, 0.0, 0.0, 0.0, 0.0, 0.0, 0.0, 0.0, 0.0, 0.0, 0.0, 0.0, 0.0, 0.0, 0.0, 0.0, 0.0, 0.0, 0.0, 0.0, 0.0, 0.0, 0.0, 0.0, 0.0, 0.0, 0.0, 0.0, 0.0, 0.0, 0.0, 0.0, 0.0, 0.0, 0.0, 0.0, 0.0, 0.0, 0.0, 0.0, 0.0, 0.0, 0.0, 0.0, 0.0, 0.0, 0.0, 0.0, 0.0, 0.0, 0.0, 0.0, 0.0, 0.0, 0.0, 0.0, 0.0, 0.0, 0.0, 0.0, 0.0, 0.0, 0.0, 0.0, 0.0, 0.0, 0.0, 0.0, 0.0, 0.0, 0.0, 0.0, 0.0, 0.0, 0.0, 0.0, 0.0, 0.0, 0.0, 0.0, 0.0, 0.0, 0.0, 0.0, 0.0, 0.0, 0.0, 0.0, 0.0, 0.0, 0.0, 0.0, 0.0, 0.0, 0.0, 0.0, 0.0, 0.0, 0.0, 0.0, 0.0, 0.0, 0.0, 0.0, 0.0, 0.0, 0.0, 0.0, 0.0, 0.0, 0.0, 0.0, 0.0, 0.0, 0.0, 0.0, 0.0, 0.0, 0.0, 0.0, 0.0, 0.0, 0.0, 0.0, 0.0, 0.0, 0.0, 0.0, 0.0, 0.0, 0.0, 0.0, 0.0, 0.0, 0.0, 0.0, 0.0, 0.0, 0.0, 0.0, 0.0, 0.0, 0.0, 0.0, 0.0, 0.0, 0.0, 0.0, 0.0, 0.0, 0.0, 0.0, 0.0, 0.0, 0.0, 0.0, 0.0, 0.0, 0.0, 0.0, 0.0, 0.0, 0.0, 0.0, 0.0, 0.0, 0.0, 0.0, 0.0, 0.0, 0.0, 0.0, 0.0, 0.0, 0.0, 0.0, 0.0, 0.0, 0.0, 0.0, 0.0, 0.0, 0.0, 0.0, 0.0, 0.0, 0.0, 0.0, 0.0, 0.0, 0.0, 0.0, 0.0, 0.0, 0.0, 0.0, 0.0, 0.0, 0.0, 0.0, 0.0, 0.0, 0.0, 0.0, 0.0, 0.0, 0.0, 0.0, 0.0, 0.0, 0.0, 0.0, 0.0, 0.0, 0.0, 0.0, 0.0, 0.0, 0.0, 0.0, 0.0, 0.0, 0.0, 0.0, 0.0, 0.0, 0.0, 0.0, 0.0, 0.0, 0.0, 0.0, 0.0, 0.0, 0.0, 0.0, 0.0, 0.0, 0.0, 0.0, 0.0, 0.0, 0.0, 0.0, 0.0, 0.0, 0.0, 0.0, 0.0, 0.0, 0.0, 0.0, 0.0, 0.0, 0.0, 0.0, 0.0, 0.0, 0.0, 0.0, 0.0, 0.0, 0.0, 0.0, 0.0, 0.0, 0.0, 0.0, 0.0, 0.0, 0.0, 0.0, 0.0, 0.0, 0.0, 0.0, 0.0, 0.0, 0.0, 0.0, 0.0, 0.0, 0.0, 0.0, 0.0, 0.0, 0.0, 0.0, 0.0, 0.0, 0.0, 0.0, 0.0, 0.0, 0.0, 0.0, 0.0, 0.0, 0.0, 0.0, 0.0, 0.0, 0.0, 0.0, 0.0, 0.0, 0.0, 0.0, 0.0, 0.0, 0.0, 0.0, 0.0, 0.0, 0.0, 0.0, 0.0, 0.0, 0.0, 0.0, 0.0, 0.0, 0.0, 0.0, 0.0, 0.0, 0.0, 0.0, 0.0, 0.0, 0.0, 0.0, 0.0, 0.0, 0.0, 0.0, 0.0, 0.0, 0.0, 0.0, 0.0, 0.0, 0.0, 0.0, 0.0, 0.0, 0.0, 0.0, 0.0, 0.0, 0.0, 0.0, 0.0, 0.0, 0.0, 0.0, 0.0, 0.0, 0.0, 0.0, 0.0, 0.0, 0.0, 0.0, 0.0, 0.0, 0.0, 0.0, 0.0, 0.0, 0.0, 0.0, 0.0, 0.0, 0.0, 0.0, 0.0, 0.0, 0.3289, 0.75, 0.339, 0.75, 0.339, 0.7399, 0.3289, 0.7399, 0.339, 0.5, 0.3289, 0.5, 0.3289, 0.5101, 0.339, 0.5101, 0.0, 0.0, 0.0, 0.0, 0.0, 0.0, 0.0, 0.0, 0.0, 0.0, 0.0, 0.0, 0.0, 0.0, 0.0, 0.0, 0.0, 0.0, 0.0, 0.0, 0.0, 0.0, 0.339, 0.75, 0.3289, 0.75, 0.0, 0.0, 0.0, 0.0, 0.0, 0.0, 0.0, 0.0, 0.0, 0.0, 0.0, 0.0, 0.0, 0.0, 0.0, 0.0, 0.0, 0.0, 0.0, 0.0, 0.5247, 0.6819, 0.5247, 0.8453, 0.5312, 0.8453, 0.5312, 0.6819, 0.0, 0.0, 0.0, 0.0, 0.0, 0.0, 0.0, 0.0, 0.0, 0.0, 0.0, 0.0, 0.0, 0.0, 0.0, 0.0, 0.0, 0.0, 0.0, 0.0, 0.0, 0.0, 0.0, 0.0, 0.0, 0.0, 0.0, 0.0, 0.0, 0.0, 0.0, 0.0, 0.0, 0.0, 0.0, 0.0, 0.0, 0.0, 0.0, 0.0, 0.0, 0.0, 0.0, 0.0, 0.0, 0.0, 0.0, 0.0, 0.0, 0.0, 0.0, 0.0, 0.0, 0.0, 0.0, 0.0, 0.0, 0.0, 0.0, 0.0, 0.0, 0.0, 0.0, 0.0, 0.0, 0.0, 0.0, 0.0, 0.0, 0.0, 0.0, 0.0, 0.0, 0.0, 0.0, 0.0, 0.0, 0.0, 0.0, 0.0, 0.0, 0.0, 0.0, 0.0, 0.0, 0.0, 0.0, 0.0, 0.0, 0.0, 0.0, 0.0, 0.0, 0.0, 0.0, 0.0, 0.0, 0.0, 0.0, 0.0, 0.0, 0.0, 0.0, 0.0, 0.0, 0.0, 0.0, 0.0, 0.0, 0.0, 0.0, 0.0, 0.0, 0.0, 0.0, 0.0, 0.0, 0.0, 0.0, 0.0, 0.0, 0.0, 0.0, 0.0, 0.0, 0.0, 0.0, 0.0, 0.0, 0.0, 0.0, 0.0, 0.0, 0.0, 0.0, 0.0, 0.0, 0.0, 0.0, 0.0, 0.0, 0.0, 0.0, 0.0, 0.0, 0.0, 0.0, 0.0, 0.0, 0.0, 0.0, 0.0, 0.0, 0.0, 0.0, 0.0, 0.0, 0.0, 0.0, 0.0, 0.0, 0.0, 0.0, 0.0, 0.0, 0.0, 0.0, 0.0, 0.0, 0.0, 0.0, 0.0, 0.0, 0.0, 0.0, 0.0, 0.0, 0.0, 0.0, 0.0, 0.0, 0.0, 0.0, 0.0, 0.0, 0.0, 0.0, 0.0, 0.0, 0.0, 0.0, 0.0, 0.0, 0.0, 0.0, 0.0, 0.0, 0.0, 0.0, 0.0, 0.0, 0.0, 0.0, 0.0, 0.0, 0.0, 0.0, 0.0, 0.0, 0.0, 0.0, 0.0, 0.0, 0.0, 0.0, 0.0, 0.0, 0.0, 0.0, 0.0, 0.0, 0.0, 0.0, 0.0, 0.0, 0.0, 0.0, 0.0, 0.0, 0.0, 0.0, 0.0, 0.0, 0.0, 0.0, 0.0, 0.0, 0.0, 0.0, 0.0, 0.0, 0.0, 0.0, 0.0, 0.0, 0.0, 0.0, 0.0, 0.0, 0.0, 0.0, 0.0, 0.0, 0.0, 0.0, 0.0, 0.0, 0.0, 0.0, 0.0, 0.0, 0.0, 0.0, 0.0, 0.0, 0.0, 0.0, 0.0, 0.0, 0.0, 0.0, 0.0, 0.0, 0.0, 0.0, 0.0, 0.0, 0.0, 0.0, 0.0, 0.0, 0.0, 0.0, 0.0, 0.0, 0.0, 0.0, 0.0, 0.0, 0.0, 0.0, 0.0, 0.0, 0.0, 0.0, 0.0, 0.0, 0.0, 0.0, 0.0, 0.0, 0.0, 0.0, 0.0, 0.0, 0.0, 0.0, 0.0, 0.0, 0.0, 0.0, 0.0, 0.0, 0.0, 0.0, 0.0, 0.0, 0.0, 0.0, 0.0, 0.0, 0.0, 0.0, 0.0, 0.0, 0.0, 0.0, 0.0, 0.0, 0.0, 0.0, 0.0, 0.0, 0.0, 0.0, 0.0, 0.0, 0.0, 0.0, 0.0, 0.0, 0.0, 0.0, 0.0, 0.0, 0.0, 0.0, 0.0, 0.0, 0.0, 0.0, 0.0, 0.0, 0.0, 0.0, 0.0, 0.0, 0.0, 0.0, 0.0, 0.0, 0.0, 0.0, 0.0, 0.0, 0.0, 0.0, 0.0, 0.0, 0.0, 0.0, 0.0, 0.0, 0.0, 0.0, 0.0, 0.0, 0.0, 0.0, 0.0, 0.0, 0.0, 0.0, 0.0, 0.0, 0.0, 0.0, 0.0, 0.0, 0.0, 0.0, 0.0, 0.0, 0.0, 0.0, 0.0, 0.0, 0.0, 0.0, 0.0, 0.0, 0.0, 0.0, 0.0, 0.0, 0.0, 0.0, 0.0, 0.0, 0.0, 0.0, 0.0, 0.0, 0.0, 0.0, 0.0, 0.0, 0.0, 0.0, 0.0, 0.0, 0.0, 0.0, 0.0, 0.0, 0.0, 0.0, 0.0, 0.0, 0.0, 0.0, 0.0, 0.0, 0.0, 0.0, 0.0, 0.0, 0.0, 0.0, 0.0, 0.0, 0.0, 0.0, 0.0, 0.0, 0.0, 0.0, 0.0, 0.0, 0.0, 0.0, 0.0, 0.0, 0.0, 0.0, 0.0, 0.0, 0.0, 0.0, 0.0, 0.0, 0.0, 0.0, 0.0, 0.0, 0.0, 0.0, 0.0, 0.0, 0.0, 0.0, 0.0, 0.0, 0.0, 0.0, 0.0, 0.0, 0.0, 0.0, 0.0, 0.0, 0.0, 0.0, 0.0, 0.0, 0.0, 0.0, 0.0, 0.0, 0.0, 0.0, 0.0, 0.0, 0.0, 0.0, 0.0, 0.0, 0.0, 0.0, 0.0, 0.0, 0.0, 0.0, 0.0, 0.0, 0.0, 0.0, 0.0, 0.0, 0.0, 0.0, 0.0, 0.0, 0.0, 0.0, 0.0, 0.0, 0.0, 0.0, 0.0, 0.0, 0.0, 0.0, 0.0, 0.0, 0.0, 0.0, 0.0, 0.0, 0.0, 0.0, 0.0, 0.0, 0.0, 0.0, 0.0, 0.0, 0.0, 0.0, 0.0, 0.0, 0.0, 0.0, 0.0, 0.0, 0.0, 0.0, 0.0, 0.0, 0.0, 0.0, 0.0, 0.0, 0.0, 0.0, 0.0, 0.0, 0.0, 0.0, 0.0, 0.0, 0.0, 0.0, 0.0, 0.0, 0.0, 0.0, 0.0, 0.0, 0.0, 0.0, 0.0, 0.0, 0.0, 0.0, 0.0, 0.0, 0.0, 0.0, 0.0, 0.0, 0.0, 0.0, 0.0, 0.0, 0.0, 0.0, 0.0, 0.0, 0.0, 0.0, 0.0, 0.0, 0.0, 0.0, 0.0, 0.0, 0.0, 0.0, 0.0, 0.0, 0.0, 0.0, 0.0, 0.0, 0.0, 0.0, 0.0, 0.0, 0.0, 0.0, 0.0, 0.0, 0.0, 0.0, 0.0, 0.0, 0.0, 0.0, 0.0, 0.0, 0.0, 0.0, 0.0, 0.0, 0.0, 0.0, 0.0, 0.0, 0.0, 0.0, 0.0, 0.0, 0.0, 0.0, 0.0, 0.0, 0.0, 0.0, 0.0, 0.0, 0.0, 0.0, 0.0, 0.0, 0.0, 0.0, 0.0, 0.0, 0.0, 0.0, 0.0, 0.0, 0.0, 0.0, 0.0, 0.0, 0.0, 0.0, 0.0, 0.0, 0.0, 0.0, 0.0, 0.0, 0.0, 0.0, 0.0, 0.5781, 0.6819, 0.0, 0.0, 0.0, 0.0, 0.5938, 0.8453, 0.5938, 0.6819, 0.0, 0.0, 0.0, 0.0, 0.0, 0.0, 0.0, 0.0, 0.0, 0.0, 0.0, 0.0, 0.5938, 0.6819, 0.0, 0.0, 0.0, 0.0, 0.0, 0.0, 0.0, 0.0, 0.0, 0.0, 0.0, 0.0, 0.0, 0.0, 0.0, 0.0, 0.0, 0.0, 0.0, 0.0, 0.0, 0.0, 0.0, 0.0, 0.0, 0.0, 0.0, 0.0, 0.0, 0.0, 0.0, 0.0, 0.0, 0.0, 0.0, 0.0, 0.0, 0.0, 0.0, 0.0, 0.0, 0.0, 0.0, 0.0, 0.0, 0.0, 0.0, 0.0, 0.0, 0.0, 0.0, 0.0, 0.0, 0.0, 0.0, 0.0, 0.0, 0.0, 0.0, 0.0, 0.0, 0.0, 0.0, 0.0, 0.125, 0.529, 0.125, 0.5342, 0.1863, 0.5346, 0.2713, 0.5352, 0.339, 0.5358, 0.375, 0.5362, 0.375, 0.5305, 0.312, 0.5301, 0.125, 0.6891, 0.125, 0.6941, 0.1684, 0.6939, 0.2647, 0.6932, 0.3474, 0.6925, 0.375, 0.6922, 0.375, 0.686, 0.3124, 0.6871, 0.2767, 0.6877, 0.2254, 0.6883, 0.1577, 0.6889, 0.0, 0.0, 0.0, 0.0, 0.0, 0.0, 0.0, 0.0, 0.0, 0.0, 0.0, 0.0, 0.0, 0.0, 0.0, 0.0, 0.0, 0.0, 0.0, 0.0, 0.0, 0.0, 0.0, 0.0, 0.0, 0.0, 0.0, 0.0, 0.0, 0.0, 0.0, 0.0, 0.0, 0.0, 0.0, 0.0, 0.0, 0.0, 0.0, 0.0, 0.0, 0.0, 0.0, 0.0, 0.0, 0.0, 0.0, 0.0, 0.0, 0.0, 0.0, 0.0, 0.375, 0.5305, 0.375, 0.5362, 0.3757, 0.5363, 0.3772, 0.5369, 0.3781, 0.5375, 0.3809, 0.5414, 0.3812, 0.542, 0.3878, 0.5398, 0.625, 0.5398, 0.625, 0.5346, 0.3795, 0.5346, 0.3856, 0.5331, 0.3832, 0.5323, 0.3801, 0.5315, 0.3765, 0.5308, 0.375, 0.686, 0.375, 0.6922, 0.3765, 0.6918, 0.388, 0.6887, 0.3905, 0.6877, 0.392, 0.6868, 0.385, 0.6858, 0.625, 0.6858, 0.625, 0.6806, 0.3878, 0.6806, 0.3812, 0.6828, 0.3809, 0.6834, 0.38, 0.684, 0.0, 0.0, 0.0, 0.0, 0.0, 0.0, 0.0, 0.0, 0.0, 0.0, 0.0, 0.0, 0.0, 0.0, 0.0, 0.0, 0.0, 0.0, 0.0, 0.0, 0.0, 0.0, 0.0, 0.0, 0.0, 0.0, 0.0, 0.0, 0.0, 0.0, 0.0, 0.0, 0.0, 0.0, 0.0, 0.0, 0.0, 0.0, 0.0, 0.0, 0.0, 0.0, 0.0, 0.0, 0.0, 0.0, 0.0, 0.0, 0.375, 0.05589, 0.375, 0.06092, 0.3764, 0.06115, 0.3794, 0.06172, 0.3816, 0.06229, 0.3832, 0.06287, 0.3909, 0.06597, 0.3918, 0.06657, 0.3921, 0.06721, 0.3987, 0.06939, 0.625, 0.06939, 0.625, 0.06424, 0.3959, 0.06424, 0.4029, 0.06317, 0.4014, 0.06229, 0.3989, 0.06131, 0.3874, 0.05822, 0.3847, 0.05754, 0.3811, 0.05683, 0.3769, 0.05615, 0.375, 0.2158, 0.375, 0.221, 0.3832, 0.2199, 0.3874, 0.2192, 0.391, 0.2185, 0.3941, 0.2177, 0.3965, 0.2169, 0.3904, 0.2154, 0.625, 0.2154, 0.625, 0.2102, 0.3987, 0.2102, 0.3921, 0.208, 0.3918, 0.2086, 0.389, 0.2125, 0.3881, 0.2131, 0.3866, 0.2137, 0.3843, 0.2142, 0.3814, 0.2148, 0.3777, 0.2154, 0.625, 0.5346, 0.625, 0.5398, 0.875, 0.5398, 0.875, 0.5346, 0.625, 0.6806, 0.625, 0.6858, 0.875, 0.6858, 0.875, 0.6806, 0.0, 0.0, 0.0, 0.0, 0.0, 0.0, 0.0, 0.0, 0.0, 0.0, 0.0, 0.0, 0.0, 0.0, 0.0, 0.0, 0.0, 0.0, 0.0, 0.0, 0.0, 0.0, 0.0, 0.0, 0.0, 0.0, 0.0, 0.0, 0.0, 0.0, 0.0, 0.0, 0.0, 0.0, 0.0, 0.0, 0.0, 0.0, 0.0, 0.0, 0.0, 0.0, 0.0, 0.0, 0.0, 0.0, 0.0, 0.0, 0.0, 0.0, 0.0, 0.0, 0.0, 0.0, 0.0, 0.0, 0.0, 0.0, 0.0, 0.0, 0.0, 0.0, 0.0, 0.0, 0.0, 0.0, 0.0, 0.0, 0.0, 0.0, 0.0, 0.0, 0.0, 0.0, 0.0, 0.0, 0.0, 0.0, 0.0, 0.0, 0.0, 0.0, 0.0, 0.0])
me_c920_hood.materials.append(mat_material_002)
me_c920_hood.use_remesh_preserve_volume = False
me_c920_hood.use_remesh_preserve_attributes = False
me_c920_hood.use_mirror_vertex_groups = False
me_c920_hood.update()
me_cube_001 = bpy.data.meshes.new('Cube.001')
me_cube_001.from_pydata([(-105.0, -135.0, -17.5), (-105.0, -135.0, 17.5), (-105.0, 30.0, -17.5), (-105.0, 30.0, 17.5), (0.0, -135.0, -17.5), (0.0, -135.0, 17.5), (0.0, 30.0, -17.5), (0.0, 30.0, 17.5)], [], [(0, 1, 3, 2), (2, 3, 7, 6), (6, 7, 5, 4), (4, 5, 1, 0), (2, 6, 4, 0), (7, 3, 1, 5)])
_uv = me_cube_001.uv_layers.new(name='UVMap')
_uv.uv.foreach_set('vector', [0.375, 0.0, 0.625, 0.0, 0.625, 0.25, 0.375, 0.25, 0.375, 0.25, 0.625, 0.25, 0.625, 0.5, 0.375, 0.5, 0.375, 0.5, 0.625, 0.5, 0.625, 0.75, 0.375, 0.75, 0.375, 0.75, 0.625, 0.75, 0.625, 1.0, 0.375, 1.0, 0.125, 0.5, 0.375, 0.5, 0.375, 0.75, 0.125, 0.75, 0.625, 0.5, 0.875, 0.5, 0.875, 0.75, 0.625, 0.75])
me_cube_001.materials.append(mat_material_001)
me_cube_001.use_remesh_preserve_volume = False
me_cube_001.use_remesh_preserve_attributes = False
me_cube_001.use_mirror_vertex_groups = False
me_cube_001.update()
me_cube_002 = bpy.data.meshes.new('Cube.002')
me_cube_002.from_pydata([(-1.0, -56.0, -27.87), (-1.0, -56.0, 17.97), (-1.0, 45.0, -27.87), (-1.0, 45.0, 17.97), (1.0, -56.0, -27.87), (1.0, -56.0, 17.97), (1.0, 45.0, -27.87), (1.0, 45.0, 17.97)], [], [(0, 1, 3, 2), (2, 3, 7, 6), (6, 7, 5, 4), (4, 5, 1, 0), (2, 6, 4, 0), (7, 3, 1, 5)])
_uv = me_cube_002.uv_layers.new(name='UVMap')
_uv.uv.foreach_set('vector', [0.375, 0.0, 0.625, 0.0, 0.625, 0.25, 0.375, 0.25, 0.375, 0.25, 0.625, 0.25, 0.625, 0.5, 0.375, 0.5, 0.375, 0.5, 0.625, 0.5, 0.625, 0.75, 0.375, 0.75, 0.375, 0.75, 0.625, 0.75, 0.625, 1.0, 0.375, 1.0, 0.125, 0.5, 0.375, 0.5, 0.375, 0.75, 0.125, 0.75, 0.625, 0.5, 0.875, 0.5, 0.875, 0.75, 0.625, 0.75])
me_cube_002.materials.append(mat_material_003)
me_cube_002.use_remesh_preserve_volume = False
me_cube_002.use_remesh_preserve_attributes = False
me_cube_002.use_mirror_vertex_groups = False
me_cube_002.update()

# ---- objects
ob_c920_hood = bpy.data.objects.new('C920-Hood', me_c920_hood)
ob_projecteur = bpy.data.objects.new('Projecteur', me_cube_001)
ob_miroir = bpy.data.objects.new('Miroir', me_cube_002)

# ---- transforms, parenting, visibility, modifiers, constraints
ob_c920_hood.location = (266.0, 183.0, 20.0)
ob_c920_hood.rotation_euler = (1.571, -4.371e-08, 1.571)
ob_c920_hood.lineart.crease_threshold = 0.0
ob_projecteur.location = (-20.0, 0.0, 0.0)
ob_projecteur.lineart.crease_threshold = 0.0
ob_miroir.location = (266.0, 183.0, 0.0)
ob_miroir.rotation_euler = (-0.0, 2.356, -0.0)
ob_miroir.lineart.crease_threshold = 0.0

# ---- collection membership
col_collection.objects.link(ob_c920_hood)
col_collection.objects.link(ob_projecteur)
col_collection.objects.link(ob_miroir)

# ---- scene / render settings (as saved in the file)
scene.frame_start = 1; scene.frame_end = 250; scene.frame_set(0)
scene.render.engine = 'BLENDER_EEVEE_NEXT'
scene.cycles.use_denoising = False
scene.cycles.samples = 128
scene.cycles.sampling_pattern = 'TABULATED_SOBOL'
scene.cycles.use_adaptive_sampling = False
scene.cycles.use_light_tree = False
scene.view_settings.view_transform = 'Filmic'
bpy.context.view_layer.update()

# ---- added for rendering (the .blend has no active camera and no usable light): camera, sun
cam_auto = bpy.data.cameras.new('AutoCamera')
cam_auto.lens = 50.0
cam_auto.sensor_width = 36.0
cam_auto.clip_end = 9018.07
ob_auto_camera = bpy.data.objects.new('AutoCamera', cam_auto)
scene.collection.objects.link(ob_auto_camera)
ob_auto_camera.location = (593.159, -566.943, 423.98)
ob_auto_camera.rotation_euler = (1.09748, -7.21219e-08, 0.694738)
scene.camera = ob_auto_camera
light_auto_sun = bpy.data.lights.new('AutoSun', 'SUN')
light_auto_sun.energy = 3.0
light_auto_sun.angle = 0.0523599
ob_auto_sun = bpy.data.objects.new('AutoSun', light_auto_sun)
scene.collection.objects.link(ob_auto_sun)
ob_auto_sun.rotation_euler = (0.872665, 0.174533, 0.523599)
bpy.context.view_layer.update()
